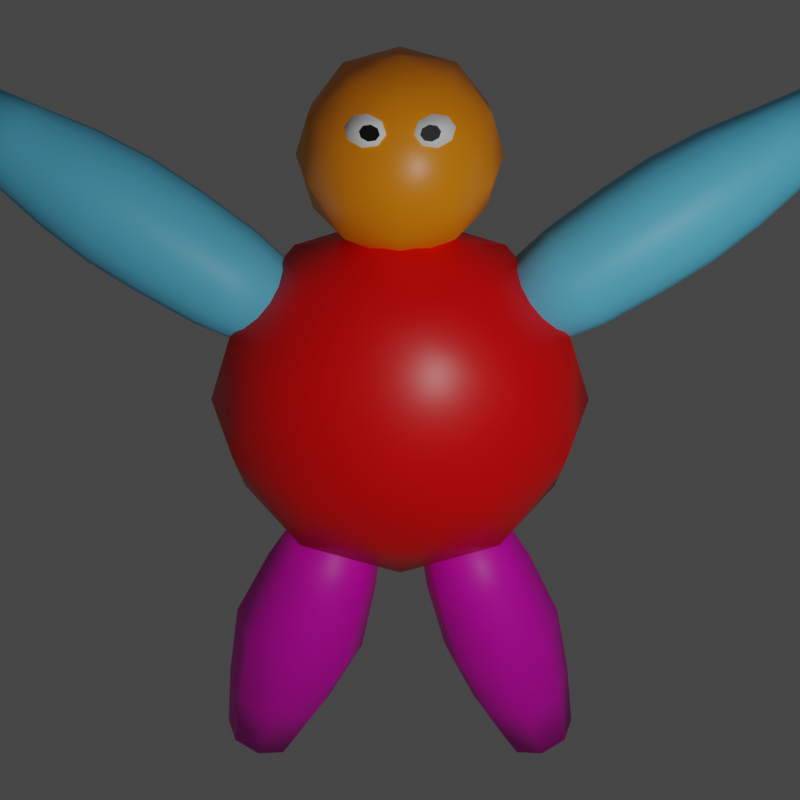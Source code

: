# Source: bigboi.blend  (saved by Blender 2.81.16; exported with 4.5.12 LTS)
import bpy
from mathutils import Matrix  # noqa: F401  (used for matrix-valued properties, if any)

bpy.ops.wm.read_factory_settings(use_empty=True)
scene = bpy.context.scene
scene.name = 'Scene'

# ---- collections
col_collection = bpy.data.collections.new('Collection'); scene.collection.children.link(col_collection)

# ---- materials (node trees are filled in below, after node groups)
mat_torso = bpy.data.materials.new('torso')
mat_torso.alpha_threshold = 0.0
mat_torso.use_transparent_shadow = False
mat_torso.line_color = (0.0, 0.0, 0.0, 1.0)
mat_arm = bpy.data.materials.new('arm')
mat_arm.use_transparent_shadow = False
mat_head = bpy.data.materials.new('head')
mat_head.alpha_threshold = 0.0
mat_head.use_transparent_shadow = False
mat_head.line_color = (0.0, 0.0, 0.0, 1.0)
mat_leg = bpy.data.materials.new('leg')
mat_leg.use_transparent_shadow = False
mat_eye = bpy.data.materials.new('eye')
mat_eye.use_transparent_shadow = False
mat_pupil = bpy.data.materials.new('pupil')
mat_pupil.use_transparent_shadow = False

# ---- material node trees
mat_torso.use_nodes = True; mat_torso.node_tree.nodes.clear()
_N = mat_torso.node_tree.nodes; _L = mat_torso.node_tree.links
n0 = _N.new('ShaderNodeOutputMaterial'); n0.name = 'Material Output'; n0.location = (300, 300)
n1 = _N.new('ShaderNodeBsdfPrincipled'); n1.name = 'Principled BSDF'; n1.location = (10, 300)
n1.distribution = 'GGX'
n1.subsurface_method = 'BURLEY'
n1.inputs[0].default_value = (1.0, 0.0, 0.0004285, 1.0)
n1.inputs[2].default_value = 0.4
n1.inputs[3].default_value = 1.45
n1.inputs[27].default_value = (0.0, 0.0, 0.0, 1.0)
n1.inputs[28].default_value = 1.0
_L.new(n1.outputs[0], n0.inputs[0])
n0.is_active_output = True
mat_arm.use_nodes = True; mat_arm.node_tree.nodes.clear()
_N = mat_arm.node_tree.nodes; _L = mat_arm.node_tree.links
n0 = _N.new('ShaderNodeOutputMaterial'); n0.name = 'Material Output'; n0.location = (300, 300)
n1 = _N.new('ShaderNodeBsdfPrincipled'); n1.name = 'Principled BSDF'; n1.location = (10, 300)
n1.distribution = 'GGX'
n1.subsurface_method = 'BURLEY'
n1.inputs[0].default_value = (0.1395, 0.6714, 1.0, 1.0)
n1.inputs[3].default_value = 1.45
n1.inputs[27].default_value = (0.0, 0.0, 0.0, 1.0)
n1.inputs[28].default_value = 1.0
_L.new(n1.outputs[0], n0.inputs[0])
n0.is_active_output = True
mat_head.use_nodes = True; mat_head.node_tree.nodes.clear()
_N = mat_head.node_tree.nodes; _L = mat_head.node_tree.links
n0 = _N.new('ShaderNodeOutputMaterial'); n0.name = 'Material Output'; n0.location = (300, 300)
n1 = _N.new('ShaderNodeBsdfPrincipled'); n1.name = 'Principled BSDF'; n1.location = (10, 300)
n1.distribution = 'GGX'
n1.subsurface_method = 'BURLEY'
n1.inputs[0].default_value = (1.0, 0.2826, 0.0, 1.0)
n1.inputs[2].default_value = 0.4
n1.inputs[3].default_value = 1.45
n1.inputs[27].default_value = (0.0, 0.0, 0.0, 1.0)
n1.inputs[28].default_value = 1.0
_L.new(n1.outputs[0], n0.inputs[0])
n0.is_active_output = True
mat_leg.use_nodes = True; mat_leg.node_tree.nodes.clear()
_N = mat_leg.node_tree.nodes; _L = mat_leg.node_tree.links
n0 = _N.new('ShaderNodeOutputMaterial'); n0.name = 'Material Output'; n0.location = (300, 300)
n1 = _N.new('ShaderNodeBsdfPrincipled'); n1.name = 'Principled BSDF'; n1.location = (10, 300)
n1.distribution = 'GGX'
n1.subsurface_method = 'BURLEY'
n1.inputs[0].default_value = (1.0, 0.0, 0.6659, 1.0)
n1.inputs[3].default_value = 1.45
n1.inputs[27].default_value = (0.0, 0.0, 0.0, 1.0)
n1.inputs[28].default_value = 1.0
_L.new(n1.outputs[0], n0.inputs[0])
n0.is_active_output = True
mat_eye.use_nodes = True; mat_eye.node_tree.nodes.clear()
_N = mat_eye.node_tree.nodes; _L = mat_eye.node_tree.links
n0 = _N.new('ShaderNodeOutputMaterial'); n0.name = 'Material Output'; n0.location = (300, 300)
n1 = _N.new('ShaderNodeBsdfPrincipled'); n1.name = 'Principled BSDF'; n1.location = (10, 300)
n1.distribution = 'GGX'
n1.subsurface_method = 'BURLEY'
n1.inputs[0].default_value = (1.0, 1.0, 1.0, 1.0)
n1.inputs[3].default_value = 1.45
n1.inputs[27].default_value = (0.0, 0.0, 0.0, 1.0)
n1.inputs[28].default_value = 1.0
_L.new(n1.outputs[0], n0.inputs[0])
n0.is_active_output = True
mat_pupil.use_nodes = True; mat_pupil.node_tree.nodes.clear()
_N = mat_pupil.node_tree.nodes; _L = mat_pupil.node_tree.links
n0 = _N.new('ShaderNodeOutputMaterial'); n0.name = 'Material Output'; n0.location = (300, 300)
n1 = _N.new('ShaderNodeBsdfPrincipled'); n1.name = 'Principled BSDF'; n1.location = (10, 300)
n1.distribution = 'GGX'
n1.subsurface_method = 'BURLEY'
n1.inputs[0].default_value = (0.0, 0.0, 0.0, 1.0)
n1.inputs[3].default_value = 1.45
n1.inputs[27].default_value = (0.0, 0.0, 0.0, 1.0)
n1.inputs[28].default_value = 1.0
_L.new(n1.outputs[0], n0.inputs[0])
n0.is_active_output = True

# ---- world
world_world = bpy.data.worlds.new('World'); scene.world = world_world
world_world.use_nodes = True; world_world.node_tree.nodes.clear()
_N = world_world.node_tree.nodes; _L = world_world.node_tree.links
n0 = _N.new('ShaderNodeOutputWorld'); n0.name = 'World Output'; n0.location = (300, 300)
n1 = _N.new('ShaderNodeBackground'); n1.name = 'Background'; n1.location = (10, 300)
n1.inputs[0].default_value = (0.05088, 0.05088, 0.05088, 1.0)
_L.new(n1.outputs[0], n0.inputs[0])
n0.is_active_output = True
world_world.color = (0.05088, 0.05088, 0.05088)
world_world.use_sun_shadow = False
world_world.sun_shadow_jitter_overblur = 0.0

# ---- cameras
cam_perspective = bpy.data.cameras.new('perspective')
cam_perspective.clip_end = 100.0
cam_perspective.ortho_scale = 7.314
cam_front = bpy.data.cameras.new('front')
cam_front.ortho_scale = 9.0
cam_right = bpy.data.cameras.new('right')
cam_left = bpy.data.cameras.new('left')

# ---- lights
light_front_light = bpy.data.lights.new('front_light', 'POINT')
light_front_light.transmission_factor = 0.0
light_front_light.use_shadow = False
light_front_light.energy = 1000.0
light_front_light.shadow_soft_size = 0.1
light_front_light.shadow_maximum_resolution = 0.006
light_front_light.use_absolute_resolution = True

# ---- meshes
me_bigboi = bpy.data.meshes.new('bigboi')
me_bigboi.from_pydata([(1.701, -0.4326, 0.8506), (1.051, 1.133, 0.5257), (1.701, 2.889e-07, -1.051), (1.701, 0.4326, 0.8506), (1.701, 0.7, -0.3249), (1.051, -3.109e-08, 1.701), (1.051, 0.7, -1.376), (1.701, -0.7, -0.3249), (1.051, -0.7, -1.376), (1.051, -1.133, 0.5257), (2.0, 2.181e-07, 0.0), (0.8943, 2.825e-07, -1.788), (0.8944, 1.191, -0.5528), (0.8944, 0.736, 1.447), (0.8944, -0.736, 1.447), (0.8944, -1.191, -0.5528), (4.12, 0.3245, 3.025), (1.235, 0.4536, 1.003), (4.049, 0.2998, 3.127), (1.136, 0.4191, 1.145), (3.989, 0.2295, 3.213), (1.051, 0.3207, 1.265), (3.948, 0.1242, 3.271), (0.995, 0.1736, 1.346), (3.934, -3.908e-07, 3.291), (0.9752, 4.491e-07, 1.374), (3.948, -0.1242, 3.271), (0.995, -0.1736, 1.346), (3.989, -0.2295, 3.213), (1.051, -0.3207, 1.265), (4.049, -0.2998, 3.127), (1.136, -0.4191, 1.145), (4.12, -0.3245, 3.025), (1.235, -0.4536, 1.003), (4.191, -0.2998, 2.924), (1.335, -0.4191, 0.8605), (4.252, -0.2295, 2.837), (1.419, -0.3207, 0.74), (4.292, -0.1242, 2.78), (1.476, -0.1736, 0.6594), (4.306, -3.013e-07, 2.759), (1.496, 5.742e-07, 0.6311), (4.292, 0.1242, 2.78), (1.476, 0.1736, 0.6594), (4.252, 0.2295, 2.837), (1.419, 0.3207, 0.74), (4.191, 0.2998, 2.924), (1.335, 0.4191, 0.8605), (3.67, 0.4291, 2.704), (3.202, 0.54, 2.38), (3.084, 0.4989, 2.549), (3.576, 0.3964, 2.838), (2.983, 0.3818, 2.693), (3.496, 0.3034, 2.952), (2.916, 0.2066, 2.789), (3.443, 0.1642, 3.029), (2.893, -6.677e-08, 2.822), (3.424, -2.494e-07, 3.055), (2.916, -0.2066, 2.789), (3.443, -0.1642, 3.029), (2.983, -0.3818, 2.693), (3.496, -0.3034, 2.952), (3.084, -0.4989, 2.549), (3.576, -0.3964, 2.838), (3.202, -0.54, 2.38), (3.67, -0.4291, 2.704), (3.321, -0.4989, 2.211), (3.764, -0.3964, 2.569), (3.421, -0.3818, 2.067), (3.844, -0.3034, 2.455), (3.488, -0.2066, 1.971), (3.898, -0.1642, 2.379), (3.512, 8.213e-08, 1.938), (3.916, -1.311e-07, 2.352), (3.488, 0.2066, 1.971), (3.898, 0.1642, 2.379), (3.421, 0.3818, 2.067), (3.844, 0.3034, 2.455), (3.321, 0.4989, 2.211), (3.764, 0.3964, 2.569), (2.305, 0.5964, 1.751), (1.77, 0.5628, 1.377), (1.646, 0.52, 1.554), (2.174, 0.551, 1.938), (1.542, 0.398, 1.703), (2.063, 0.4217, 2.097), (1.472, 0.2154, 1.803), (1.989, 0.2282, 2.203), (1.447, 2.973e-07, 1.838), (1.963, 1.561e-07, 2.24), (1.472, -0.2154, 1.803), (1.989, -0.2282, 2.203), (1.542, -0.398, 1.703), (2.063, -0.4217, 2.097), (1.646, -0.52, 1.554), (2.174, -0.551, 1.938), (1.77, -0.5628, 1.377), (2.305, -0.5964, 1.751), (1.894, -0.52, 1.201), (2.436, -0.551, 1.564), (1.998, -0.398, 1.051), (2.547, -0.4217, 1.406), (2.068, -0.2154, 0.9511), (2.621, -0.2282, 1.3), (2.093, 4.525e-07, 0.916), (2.647, 3.206e-07, 1.263), (2.068, 0.2154, 0.9511), (2.621, 0.2282, 1.3), (1.998, 0.398, 1.051), (2.547, 0.4217, 1.406), (1.894, 0.52, 1.201), (2.436, 0.551, 1.564), (2.622, 0.553, 2.253), (2.511, 0.4233, 2.412), (2.436, 0.2291, 2.519), (2.41, 3.927e-08, 2.556), (2.436, -0.2291, 2.519), (2.511, -0.4233, 2.412), (2.622, -0.553, 2.253), (2.753, -0.5986, 2.066), (2.885, -0.553, 1.878), (2.996, -0.4233, 1.719), (3.071, -0.2291, 1.613), (3.097, 2.043e-07, 1.575), (3.071, 0.2291, 1.613), (2.996, 0.4233, 1.719), (2.885, 0.553, 1.878), (2.753, 0.5986, 2.066), (0.4472, -0.8506, 2.329), (0.4472, -0.5257, 3.329), (0.4472, 0.5257, 3.329), (0.4472, 0.8506, 2.329), (0.4472, 1.803e-07, 1.711), (1.0, 1.344e-07, 2.606), (0.5257, -0.5, 1.918), (0.5257, -0.809, 2.869), (0.5257, -4.365e-08, 3.457), (0.5257, 0.809, 2.869), (0.5257, 0.5, 1.918), (0.8507, -0.5, 2.443), (0.8507, 1.849e-07, 2.08), (0.8507, -0.309, 3.031), (0.8507, 0.309, 3.031), (0.8507, 0.5, 2.443), (1.702, 0.4262, -4.506), (0.6463, 0.4657, -1.485), (1.987, 0.3013, -4.407), (0.9572, 0.3293, -1.377), (2.105, -9.8e-08, -4.365), (1.086, -7.734e-08, -1.332), (1.987, -0.3013, -4.407), (0.9572, -0.3293, -1.377), (1.702, -0.4262, -4.506), (0.6463, -0.4657, -1.485), (1.418, -0.3013, -4.605), (0.3355, -0.3293, -1.594), (1.3, -3.65e-08, -4.647), (0.2067, -1.013e-08, -1.639), (1.418, 0.3013, -4.605), (0.3355, 0.3293, -1.594), (1.442, 0.5967, -3.762), (1.164, 0.7113, -2.967), (0.8865, 0.6237, -2.172), (1.303, 0.441, -2.027), (1.639, 0.503, -2.801), (1.84, 0.4219, -3.623), (1.475, -9.762e-08, -1.966), (1.836, -1.132e-07, -2.732), (2.005, -1.087e-07, -3.565), (1.303, -0.441, -2.027), (1.639, -0.503, -2.801), (1.84, -0.4219, -3.623), (0.8865, -0.6237, -2.172), (1.164, -0.7113, -2.967), (1.442, -0.5967, -3.762), (0.4702, -0.441, -2.318), (0.6896, -0.503, -3.133), (1.044, -0.4219, -3.901), (0.3087, -7.444e-09, -2.374), (0.53, -1.016e-08, -3.207), (0.8789, -2.262e-08, -3.959), (0.4702, 0.441, -2.318), (0.6896, 0.503, -3.133), (1.044, 0.4219, -3.901), (0.3361, -0.8633, 2.863), (0.3174, -0.7847, 2.84), (0.4577, -0.8175, 2.92), (0.4389, -0.7389, 2.897), (0.4924, -0.7782, 3.026), (0.4736, -0.6996, 3.003), (0.4199, -0.7683, 3.119), (0.4011, -0.6897, 3.095), (0.2826, -0.7936, 3.144), (0.2639, -0.7151, 3.121), (0.1611, -0.8394, 3.087), (0.1423, -0.7608, 3.064), (0.1264, -0.8787, 2.981), (0.1076, -0.8002, 2.958), (0.1989, -0.8886, 2.888), (0.1801, -0.81, 2.865), (0.283, -0.8763, 2.92), (0.2737, -0.8371, 2.908), (0.3438, -0.8535, 2.948), (0.3344, -0.8142, 2.937), (0.3612, -0.8338, 3.001), (0.3518, -0.7945, 2.989), (0.3249, -0.8289, 3.047), (0.3155, -0.7896, 3.036), (0.2563, -0.8415, 3.06), (0.2469, -0.8023, 3.048), (0.1955, -0.8644, 3.031), (0.1861, -0.8251, 3.02), (0.1782, -0.8841, 2.979), (0.1688, -0.8448, 2.967), (0.2144, -0.889, 2.932), (0.205, -0.8497, 2.921), (-1.701, -0.4326, 0.8506), (-1.051, 1.133, 0.5257), (0.0, 1.4, 2.929e-07), (0.0, 1.133, 1.176), (-1.701, 2.889e-07, -1.051), (-1.701, 0.4326, 0.8506), (-1.701, 0.7, -0.3249), (-1.051, -3.109e-08, 1.701), (-1.051, 0.7, -1.376), (-1.701, -0.7, -0.3249), (0.0, 1.133, -1.176), (-1.051, -0.7, -1.376), (-1.051, -1.133, 0.5257), (0.0, -1.133, 1.176), (0.0, 0.4326, 1.902), (0.0, -1.133, -1.176), (0.0, -0.4326, 1.902), (0.0, 0.4326, -1.902), (0.0, -1.4, -2.446e-07), (0.0, -0.4326, -1.902), (-2.0, 2.181e-07, 0.0), (-0.8943, 2.826e-07, -1.788), (-0.8944, 1.191, -0.5528), (-0.8944, 0.736, 1.447), (-0.8944, -0.736, 1.447), (-0.8944, -1.191, -0.5528), (-4.12, 0.3245, 3.025), (-1.235, 0.4536, 1.003), (-4.049, 0.2998, 3.127), (-1.136, 0.4191, 1.145), (-3.989, 0.2295, 3.213), (-1.051, 0.3207, 1.265), (-3.948, 0.1242, 3.271), (-0.995, 0.1736, 1.346), (-3.934, -3.908e-07, 3.291), (-0.9752, 4.491e-07, 1.374), (-3.948, -0.1242, 3.271), (-0.995, -0.1736, 1.346), (-3.989, -0.2295, 3.213), (-1.051, -0.3207, 1.265), (-4.049, -0.2998, 3.127), (-1.136, -0.4191, 1.145), (-4.12, -0.3245, 3.025), (-1.235, -0.4536, 1.003), (-4.191, -0.2998, 2.924), (-1.335, -0.4191, 0.8605), (-4.252, -0.2295, 2.837), (-1.419, -0.3207, 0.74), (-4.292, -0.1242, 2.78), (-1.476, -0.1736, 0.6594), (-4.306, -3.013e-07, 2.759), (-1.496, 5.742e-07, 0.6311), (-4.292, 0.1242, 2.78), (-1.476, 0.1736, 0.6594), (-4.252, 0.2295, 2.837), (-1.419, 0.3207, 0.74), (-4.191, 0.2998, 2.924), (-1.335, 0.4191, 0.8605), (-3.67, 0.4291, 2.704), (-3.202, 0.54, 2.38), (-3.084, 0.4989, 2.549), (-3.576, 0.3964, 2.838), (-2.983, 0.3818, 2.693), (-3.496, 0.3034, 2.952), (-2.916, 0.2066, 2.789), (-3.443, 0.1642, 3.029), (-2.893, -6.677e-08, 2.822), (-3.424, -2.494e-07, 3.055), (-2.916, -0.2066, 2.789), (-3.443, -0.1642, 3.029), (-2.983, -0.3818, 2.693), (-3.496, -0.3034, 2.952), (-3.084, -0.4989, 2.549), (-3.576, -0.3964, 2.838), (-3.202, -0.54, 2.38), (-3.67, -0.4291, 2.704), (-3.321, -0.4989, 2.211), (-3.764, -0.3964, 2.569), (-3.421, -0.3818, 2.067), (-3.844, -0.3034, 2.455), (-3.488, -0.2066, 1.971), (-3.898, -0.1642, 2.379), (-3.512, 8.213e-08, 1.938), (-3.916, -1.311e-07, 2.352), (-3.488, 0.2066, 1.971), (-3.898, 0.1642, 2.379), (-3.421, 0.3818, 2.067), (-3.844, 0.3034, 2.455), (-3.321, 0.4989, 2.211), (-3.764, 0.3964, 2.569), (-2.305, 0.5964, 1.751), (-1.77, 0.5628, 1.377), (-1.646, 0.52, 1.554), (-2.174, 0.551, 1.938), (-1.542, 0.398, 1.703), (-2.063, 0.4217, 2.097), (-1.472, 0.2154, 1.803), (-1.989, 0.2282, 2.203), (-1.447, 2.973e-07, 1.838), (-1.963, 1.561e-07, 2.24), (-1.472, -0.2154, 1.803), (-1.989, -0.2282, 2.203), (-1.542, -0.398, 1.703), (-2.063, -0.4217, 2.097), (-1.646, -0.52, 1.554), (-2.174, -0.551, 1.938), (-1.77, -0.5628, 1.377), (-2.305, -0.5964, 1.751), (-1.894, -0.52, 1.201), (-2.436, -0.551, 1.564), (-1.998, -0.398, 1.051), (-2.547, -0.4217, 1.406), (-2.068, -0.2154, 0.9511), (-2.621, -0.2282, 1.3), (-2.093, 4.525e-07, 0.916), (-2.647, 3.206e-07, 1.263), (-2.068, 0.2154, 0.9511), (-2.621, 0.2282, 1.3), (-1.998, 0.398, 1.051), (-2.547, 0.4217, 1.406), (-1.894, 0.52, 1.201), (-2.436, 0.551, 1.564), (-2.622, 0.553, 2.253), (-2.511, 0.4233, 2.412), (-2.436, 0.2291, 2.519), (-2.41, 3.927e-08, 2.556), (-2.436, -0.2291, 2.519), (-2.511, -0.4233, 2.412), (-2.622, -0.553, 2.253), (-2.753, -0.5986, 2.066), (-2.885, -0.553, 1.878), (-2.996, -0.4233, 1.719), (-3.071, -0.2291, 1.613), (-3.097, 2.043e-07, 1.575), (-3.071, 0.2291, 1.613), (-2.996, 0.4233, 1.719), (-2.885, 0.553, 1.878), (-2.753, 0.5986, 2.066), (-0.4472, -0.8506, 2.329), (-0.4472, -0.5257, 3.329), (-0.4472, 0.5257, 3.329), (-0.4472, 0.8506, 2.329), (-0.4472, 1.803e-07, 1.711), (-1.0, 1.344e-07, 2.606), (0.0, -0.309, 1.655), (0.0, 0.309, 1.655), (0.0, -1.0, 2.606), (0.0, -0.809, 2.018), (0.0, -0.309, 3.557), (0.0, -0.809, 3.194), (0.0, 0.809, 3.194), (0.0, 0.309, 3.557), (0.0, 0.809, 2.018), (0.0, 1.0, 2.606), (-0.5257, -0.5, 1.918), (-0.5257, -0.809, 2.869), (-0.5257, -4.365e-08, 3.457), (-0.5257, 0.809, 2.869), (-0.5257, 0.5, 1.918), (-0.8507, -0.5, 2.443), (-0.8507, 1.849e-07, 2.08), (-0.8507, -0.309, 3.031), (-0.8507, 0.309, 3.031), (-0.8507, 0.5, 2.443), (-1.702, 0.4262, -4.506), (-0.6463, 0.4657, -1.485), (-1.987, 0.3013, -4.407), (-0.9572, 0.3293, -1.377), (-2.105, -9.8e-08, -4.365), (-1.086, -7.734e-08, -1.332), (-1.987, -0.3013, -4.407), (-0.9572, -0.3293, -1.377), (-1.702, -0.4262, -4.506), (-0.6463, -0.4657, -1.485), (-1.418, -0.3013, -4.605), (-0.3355, -0.3293, -1.594), (-1.3, -3.65e-08, -4.647), (-0.2067, -1.013e-08, -1.639), (-1.418, 0.3013, -4.605), (-0.3355, 0.3293, -1.594), (-1.451, 0.6165, -3.788), (-1.164, 0.7732, -2.967), (-0.8771, 0.6445, -2.146), (-1.307, 0.4557, -1.995), (-1.68, 0.5467, -2.787), (-1.863, 0.4359, -3.644), (-1.486, -9.988e-08, -1.933), (-1.894, -1.205e-07, -2.712), (-2.033, -1.113e-07, -3.585), (-1.307, -0.4557, -1.995), (-1.68, -0.5467, -2.787), (-1.863, -0.4359, -3.644), (-0.8771, -0.6445, -2.146), (-1.164, -0.7732, -2.967), (-1.451, -0.6165, -3.788), (-0.447, -0.4557, -2.296), (-0.6479, -0.5467, -3.147), (-1.04, -0.4359, -3.932), (-0.2769, -6.805e-09, -2.357), (-0.4488, -8.774e-09, -3.224), (-0.8689, -2.237e-08, -3.993), (-0.447, 0.4557, -2.296), (-0.6479, 0.5467, -3.147), (-1.04, 0.4359, -3.932), (-0.3361, -0.8633, 2.863), (-0.3174, -0.7847, 2.84), (-0.4577, -0.8175, 2.92), (-0.4389, -0.7389, 2.897), (-0.4924, -0.7782, 3.026), (-0.4736, -0.6996, 3.003), (-0.4199, -0.7683, 3.119), (-0.4011, -0.6897, 3.095), (-0.2826, -0.7936, 3.144), (-0.2639, -0.7151, 3.121), (-0.1611, -0.8394, 3.087), (-0.1423, -0.7608, 3.064), (-0.1264, -0.8787, 2.981), (-0.1076, -0.8002, 2.958), (-0.1989, -0.8886, 2.888), (-0.1801, -0.81, 2.865), (-0.283, -0.8763, 2.92), (-0.2737, -0.8371, 2.908), (-0.3438, -0.8535, 2.948), (-0.3344, -0.8142, 2.937), (-0.3612, -0.8338, 3.001), (-0.3518, -0.7945, 2.989), (-0.3249, -0.8289, 3.047), (-0.3155, -0.7896, 3.036), (-0.2563, -0.8415, 3.06), (-0.2469, -0.8023, 3.048), (-0.1955, -0.8644, 3.031), (-0.1861, -0.8251, 3.02), (-0.1782, -0.8841, 2.979), (-0.1688, -0.8448, 2.967), (-0.2144, -0.889, 2.932), (-0.205, -0.8497, 2.921)], [], [(219, 230, 13), (231, 8, 15), (230, 232, 5), (8, 11, 2), (233, 6, 11), (2, 6, 4), (3, 0, 10), (219, 13, 1), (4, 3, 10), (7, 8, 2), (4, 1, 3), (230, 5, 13), (1, 13, 3), (234, 15, 9), (3, 5, 0), (5, 14, 0), (6, 12, 4), (218, 219, 1), (233, 226, 6), (7, 2, 10), (0, 7, 10), (9, 15, 7), (232, 14, 5), (229, 234, 9), (231, 235, 8), (2, 4, 10), (226, 12, 6), (0, 9, 7), (229, 9, 14), (235, 11, 8), (14, 9, 0), (218, 1, 12), (15, 8, 7), (226, 218, 12), (232, 229, 14), (234, 231, 15), (235, 233, 11), (11, 6, 2), (13, 5, 3), (12, 1, 4), (81, 17, 19, 82), (82, 19, 21, 84), (84, 21, 23, 86), (86, 23, 25, 88), (88, 25, 27, 90), (90, 27, 29, 92), (92, 29, 31, 94), (94, 31, 33, 96), (96, 33, 35, 98), (98, 35, 37, 100), (100, 37, 39, 102), (102, 39, 41, 104), (104, 41, 43, 106), (106, 43, 45, 108), (19, 17, 47, 45, 43, 41, 39, 37, 35, 33, 31, 29, 27, 25, 23, 21), (108, 45, 47, 110), (110, 47, 17, 81), (16, 18, 20, 22, 24, 26, 28, 30, 32, 34, 36, 38, 40, 42, 44, 46), (46, 79, 48, 16), (79, 78, 49, 48), (44, 77, 79, 46), (77, 76, 78, 79), (42, 75, 77, 44), (75, 74, 76, 77), (40, 73, 75, 42), (73, 72, 74, 75), (38, 71, 73, 40), (71, 70, 72, 73), (36, 69, 71, 38), (69, 68, 70, 71), (34, 67, 69, 36), (67, 66, 68, 69), (32, 65, 67, 34), (65, 64, 66, 67), (30, 63, 65, 32), (63, 62, 64, 65), (28, 61, 63, 30), (61, 60, 62, 63), (26, 59, 61, 28), (59, 58, 60, 61), (24, 57, 59, 26), (57, 56, 58, 59), (22, 55, 57, 24), (55, 54, 56, 57), (20, 53, 55, 22), (53, 52, 54, 55), (18, 51, 53, 20), (51, 50, 52, 53), (16, 48, 51, 18), (48, 49, 50, 51), (126, 111, 80, 127), (111, 110, 81, 80), (125, 109, 111, 126), (109, 108, 110, 111), (124, 107, 109, 125), (107, 106, 108, 109), (123, 105, 107, 124), (105, 104, 106, 107), (122, 103, 105, 123), (103, 102, 104, 105), (121, 101, 103, 122), (101, 100, 102, 103), (120, 99, 101, 121), (99, 98, 100, 101), (119, 97, 99, 120), (97, 96, 98, 99), (118, 95, 97, 119), (95, 94, 96, 97), (117, 93, 95, 118), (93, 92, 94, 95), (116, 91, 93, 117), (91, 90, 92, 93), (115, 89, 91, 116), (89, 88, 90, 91), (114, 87, 89, 115), (87, 86, 88, 89), (113, 85, 87, 114), (85, 84, 86, 87), (112, 83, 85, 113), (83, 82, 84, 85), (127, 80, 83, 112), (80, 81, 82, 83), (49, 127, 112, 50), (50, 112, 113, 52), (52, 113, 114, 54), (54, 114, 115, 56), (56, 115, 116, 58), (58, 116, 117, 60), (60, 117, 118, 62), (62, 118, 119, 64), (64, 119, 120, 66), (66, 120, 121, 68), (68, 121, 122, 70), (70, 122, 123, 72), (72, 123, 124, 74), (74, 124, 125, 76), (76, 125, 126, 78), (78, 126, 127, 49), (128, 134, 139), (129, 135, 141), (130, 136, 142), (131, 137, 143), (132, 138, 140), (140, 143, 133), (140, 138, 143), (138, 131, 143), (143, 142, 133), (143, 137, 142), (137, 130, 142), (142, 141, 133), (142, 136, 141), (136, 129, 141), (141, 139, 133), (141, 135, 139), (135, 128, 139), (139, 140, 133), (139, 134, 140), (134, 132, 140), (361, 138, 132), (361, 368, 138), (368, 131, 138), (369, 137, 131), (369, 366, 137), (366, 130, 137), (367, 136, 130), (367, 364, 136), (364, 129, 136), (365, 135, 129), (365, 362, 135), (362, 128, 135), (363, 134, 128), (363, 360, 134), (360, 132, 134), (368, 369, 131), (366, 367, 130), (364, 365, 129), (362, 363, 128), (360, 361, 132), (162, 145, 147, 163), (163, 147, 149, 166), (166, 149, 151, 169), (169, 151, 153, 172), (172, 153, 155, 175), (175, 155, 157, 178), (147, 145, 159, 157, 155, 153, 151, 149), (178, 157, 159, 181), (181, 159, 145, 162), (144, 146, 148, 150, 152, 154, 156, 158), (158, 183, 160, 144), (183, 182, 161, 160), (182, 181, 162, 161), (156, 180, 183, 158), (180, 179, 182, 183), (179, 178, 181, 182), (154, 177, 180, 156), (177, 176, 179, 180), (176, 175, 178, 179), (152, 174, 177, 154), (174, 173, 176, 177), (173, 172, 175, 176), (150, 171, 174, 152), (171, 170, 173, 174), (170, 169, 172, 173), (148, 168, 171, 150), (168, 167, 170, 171), (167, 166, 169, 170), (146, 165, 168, 148), (165, 164, 167, 168), (164, 163, 166, 167), (144, 160, 165, 146), (160, 161, 164, 165), (161, 162, 163, 164), (184, 185, 187, 186), (186, 187, 189, 188), (188, 189, 191, 190), (190, 191, 193, 192), (192, 193, 195, 194), (194, 195, 197, 196), (187, 185, 199, 197, 195, 193, 191, 189), (196, 197, 199, 198), (198, 199, 185, 184), (184, 186, 188, 190, 192, 194, 196, 198), (200, 201, 203, 202), (202, 203, 205, 204), (204, 205, 207, 206), (206, 207, 209, 208), (208, 209, 211, 210), (210, 211, 213, 212), (203, 201, 215, 213, 211, 209, 207, 205), (212, 213, 215, 214), (214, 215, 201, 200), (200, 202, 204, 206, 208, 210, 212, 214), (219, 239, 230), (231, 241, 227), (230, 223, 232), (227, 220, 237), (233, 237, 224), (220, 222, 224), (221, 236, 216), (219, 217, 239), (222, 236, 221), (225, 220, 227), (222, 221, 217), (230, 239, 223), (217, 221, 239), (234, 228, 241), (221, 216, 223), (223, 216, 240), (224, 222, 238), (218, 217, 219), (233, 224, 226), (225, 236, 220), (216, 236, 225), (228, 225, 241), (232, 223, 240), (229, 228, 234), (231, 227, 235), (220, 236, 222), (226, 224, 238), (216, 225, 228), (229, 240, 228), (235, 227, 237), (240, 216, 228), (218, 238, 217), (241, 225, 227), (226, 238, 218), (232, 240, 229), (234, 241, 231), (235, 237, 233), (237, 220, 224), (239, 221, 223), (238, 222, 217), (307, 308, 245, 243), (308, 310, 247, 245), (310, 312, 249, 247), (312, 314, 251, 249), (314, 316, 253, 251), (316, 318, 255, 253), (318, 320, 257, 255), (320, 322, 259, 257), (322, 324, 261, 259), (324, 326, 263, 261), (326, 328, 265, 263), (328, 330, 267, 265), (330, 332, 269, 267), (332, 334, 271, 269), (245, 247, 249, 251, 253, 255, 257, 259, 261, 263, 265, 267, 269, 271, 273, 243), (334, 336, 273, 271), (336, 307, 243, 273), (242, 272, 270, 268, 266, 264, 262, 260, 258, 256, 254, 252, 250, 248, 246, 244), (272, 242, 274, 305), (305, 274, 275, 304), (270, 272, 305, 303), (303, 305, 304, 302), (268, 270, 303, 301), (301, 303, 302, 300), (266, 268, 301, 299), (299, 301, 300, 298), (264, 266, 299, 297), (297, 299, 298, 296), (262, 264, 297, 295), (295, 297, 296, 294), (260, 262, 295, 293), (293, 295, 294, 292), (258, 260, 293, 291), (291, 293, 292, 290), (256, 258, 291, 289), (289, 291, 290, 288), (254, 256, 289, 287), (287, 289, 288, 286), (252, 254, 287, 285), (285, 287, 286, 284), (250, 252, 285, 283), (283, 285, 284, 282), (248, 250, 283, 281), (281, 283, 282, 280), (246, 248, 281, 279), (279, 281, 280, 278), (244, 246, 279, 277), (277, 279, 278, 276), (242, 244, 277, 274), (274, 277, 276, 275), (352, 353, 306, 337), (337, 306, 307, 336), (351, 352, 337, 335), (335, 337, 336, 334), (350, 351, 335, 333), (333, 335, 334, 332), (349, 350, 333, 331), (331, 333, 332, 330), (348, 349, 331, 329), (329, 331, 330, 328), (347, 348, 329, 327), (327, 329, 328, 326), (346, 347, 327, 325), (325, 327, 326, 324), (345, 346, 325, 323), (323, 325, 324, 322), (344, 345, 323, 321), (321, 323, 322, 320), (343, 344, 321, 319), (319, 321, 320, 318), (342, 343, 319, 317), (317, 319, 318, 316), (341, 342, 317, 315), (315, 317, 316, 314), (340, 341, 315, 313), (313, 315, 314, 312), (339, 340, 313, 311), (311, 313, 312, 310), (338, 339, 311, 309), (309, 311, 310, 308), (353, 338, 309, 306), (306, 309, 308, 307), (275, 276, 338, 353), (276, 278, 339, 338), (278, 280, 340, 339), (280, 282, 341, 340), (282, 284, 342, 341), (284, 286, 343, 342), (286, 288, 344, 343), (288, 290, 345, 344), (290, 292, 346, 345), (292, 294, 347, 346), (294, 296, 348, 347), (296, 298, 349, 348), (298, 300, 350, 349), (300, 302, 351, 350), (302, 304, 352, 351), (304, 275, 353, 352), (354, 375, 370), (355, 377, 371), (356, 378, 372), (357, 379, 373), (358, 376, 374), (376, 359, 379), (376, 379, 374), (374, 379, 357), (379, 359, 378), (379, 378, 373), (373, 378, 356), (378, 359, 377), (378, 377, 372), (372, 377, 355), (377, 359, 375), (377, 375, 371), (371, 375, 354), (375, 359, 376), (375, 376, 370), (370, 376, 358), (361, 358, 374), (361, 374, 368), (368, 374, 357), (369, 357, 373), (369, 373, 366), (366, 373, 356), (367, 356, 372), (367, 372, 364), (364, 372, 355), (365, 355, 371), (365, 371, 362), (362, 371, 354), (363, 354, 370), (363, 370, 360), (360, 370, 358), (368, 357, 369), (366, 356, 367), (364, 355, 365), (362, 354, 363), (360, 358, 361), (398, 399, 383, 381), (399, 402, 385, 383), (402, 405, 387, 385), (405, 408, 389, 387), (408, 411, 391, 389), (411, 414, 393, 391), (383, 385, 387, 389, 391, 393, 395, 381), (414, 417, 395, 393), (417, 398, 381, 395), (380, 394, 392, 390, 388, 386, 384, 382), (394, 380, 396, 419), (419, 396, 397, 418), (418, 397, 398, 417), (392, 394, 419, 416), (416, 419, 418, 415), (415, 418, 417, 414), (390, 392, 416, 413), (413, 416, 415, 412), (412, 415, 414, 411), (388, 390, 413, 410), (410, 413, 412, 409), (409, 412, 411, 408), (386, 388, 410, 407), (407, 410, 409, 406), (406, 409, 408, 405), (384, 386, 407, 404), (404, 407, 406, 403), (403, 406, 405, 402), (382, 384, 404, 401), (401, 404, 403, 400), (400, 403, 402, 399), (380, 382, 401, 396), (396, 401, 400, 397), (397, 400, 399, 398), (420, 422, 423, 421), (422, 424, 425, 423), (424, 426, 427, 425), (426, 428, 429, 427), (428, 430, 431, 429), (430, 432, 433, 431), (423, 425, 427, 429, 431, 433, 435, 421), (432, 434, 435, 433), (434, 420, 421, 435), (420, 434, 432, 430, 428, 426, 424, 422), (436, 438, 439, 437), (438, 440, 441, 439), (440, 442, 443, 441), (442, 444, 445, 443), (444, 446, 447, 445), (446, 448, 449, 447), (439, 441, 443, 445, 447, 449, 451, 437), (448, 450, 451, 449), (450, 436, 437, 451), (436, 450, 448, 446, 444, 442, 440, 438)])
me_bigboi.polygons.foreach_set('use_smooth', [1, 1, 1, 1, 1, 1, 1, 1, 1, 1, 1, 1, 1, 1, 1, 1, 1, 1, 1, 1, 1, 1, 1, 1, 1, 1, 1, 1, 1, 1, 1, 1, 1, 1, 1, 1, 1, 1, 1, 1, 1, 1, 1, 1, 1, 1, 1, 1, 1, 1, 1, 1, 1, 1, 1, 1, 1, 1, 1, 1, 1, 1, 1, 1, 1, 1, 1, 1, 1, 1, 1, 1, 1, 1, 1, 1, 1, 1, 1, 1, 1, 1, 1, 1, 1, 1, 1, 1, 1, 1, 1, 1, 1, 1, 1, 1, 1, 1, 1, 1, 1, 1, 1, 1, 1, 1, 1, 1, 1, 1, 1, 1, 1, 1, 1, 1, 1, 1, 1, 1, 1, 1, 1, 1, 1, 1, 1, 1, 1, 1, 1, 1, 1, 1, 1, 1, 1, 1, 1, 1, 1, 1, 1, 1, 1, 1, 1, 1, 1, 1, 1, 1, 1, 1, 1, 1, 1, 1, 1, 1, 1, 1, 1, 1, 1, 1, 1, 1, 1, 1, 1, 1, 1, 1, 1, 1, 1, 1, 1, 1, 1, 1, 1, 1, 1, 1, 1, 1, 1, 1, 1, 1, 1, 1, 1, 1, 1, 1, 1, 1, 1, 1, 1, 1, 1, 1, 1, 1, 1, 1, 1, 1, 1, 1, 1, 1, 1, 1, 1, 1, 1, 1, 0, 0, 0, 0, 0, 0, 0, 0, 0, 0, 1, 1, 1, 1, 1, 1, 1, 1, 1, 1, 1, 1, 1, 1, 1, 1, 1, 1, 1, 1, 1, 1, 1, 1, 1, 1, 1, 1, 1, 1, 1, 1, 1, 1, 1, 1, 1, 1, 1, 1, 1, 1, 1, 1, 1, 1, 1, 1, 1, 1, 1, 1, 1, 1, 1, 1, 1, 1, 1, 1, 1, 1, 1, 1, 1, 1, 1, 1, 1, 1, 1, 1, 1, 1, 1, 1, 1, 1, 1, 1, 1, 1, 1, 1, 1, 1, 1, 1, 1, 1, 1, 1, 1, 1, 1, 1, 1, 1, 1, 1, 1, 1, 1, 1, 1, 1, 1, 1, 1, 1, 1, 1, 1, 1, 1, 1, 1, 1, 1, 1, 1, 1, 1, 1, 1, 1, 1, 1, 1, 1, 1, 1, 1, 1, 1, 1, 1, 1, 1, 1, 1, 1, 1, 1, 1, 1, 1, 1, 1, 1, 1, 1, 1, 1, 1, 1, 1, 1, 1, 1, 1, 1, 1, 1, 1, 1, 1, 1, 1, 1, 1, 1, 1, 1, 1, 1, 1, 1, 1, 1, 1, 1, 1, 1, 1, 1, 1, 1, 1, 1, 1, 1, 1, 1, 1, 1, 1, 1, 1, 1, 1, 1, 1, 1, 1, 1, 1, 1, 1, 1, 1, 1, 1, 1, 1, 1, 1, 1, 1, 1, 1, 1, 0, 0, 0, 0, 0, 0, 0, 0, 0, 0])
me_bigboi.polygons.foreach_set('material_index', [0, 0, 0, 0, 0, 0, 0, 0, 0, 0, 0, 0, 0, 0, 0, 0, 0, 0, 0, 0, 0, 0, 0, 0, 0, 0, 0, 0, 0, 0, 0, 0, 0, 0, 0, 0, 0, 0, 0, 0, 1, 1, 1, 1, 1, 1, 1, 1, 1, 1, 1, 1, 1, 1, 1, 1, 1, 1, 1, 1, 1, 1, 1, 1, 1, 1, 1, 1, 1, 1, 1, 1, 1, 1, 1, 1, 1, 1, 1, 1, 1, 1, 1, 1, 1, 1, 1, 1, 1, 1, 1, 1, 1, 1, 1, 1, 1, 1, 1, 1, 1, 1, 1, 1, 1, 1, 1, 1, 1, 1, 1, 1, 1, 1, 1, 1, 1, 1, 1, 1, 1, 1, 1, 1, 1, 1, 1, 1, 1, 1, 1, 1, 1, 1, 1, 1, 1, 1, 2, 2, 2, 2, 2, 2, 2, 2, 2, 2, 2, 2, 2, 2, 2, 2, 2, 2, 2, 2, 2, 2, 2, 2, 2, 2, 2, 2, 2, 2, 2, 2, 2, 2, 2, 2, 2, 2, 2, 2, 3, 3, 3, 3, 3, 3, 3, 3, 3, 3, 3, 3, 3, 3, 3, 3, 3, 3, 3, 3, 3, 3, 3, 3, 3, 3, 3, 3, 3, 3, 3, 3, 3, 3, 4, 4, 4, 4, 4, 4, 4, 4, 4, 4, 5, 5, 5, 5, 5, 5, 5, 5, 5, 5, 0, 0, 0, 0, 0, 0, 0, 0, 0, 0, 0, 0, 0, 0, 0, 0, 0, 0, 0, 0, 0, 0, 0, 0, 0, 0, 0, 0, 0, 0, 0, 0, 0, 0, 0, 0, 0, 0, 0, 0, 1, 1, 1, 1, 1, 1, 1, 1, 1, 1, 1, 1, 1, 1, 1, 1, 1, 1, 1, 1, 1, 1, 1, 1, 1, 1, 1, 1, 1, 1, 1, 1, 1, 1, 1, 1, 1, 1, 1, 1, 1, 1, 1, 1, 1, 1, 1, 1, 1, 1, 1, 1, 1, 1, 1, 1, 1, 1, 1, 1, 1, 1, 1, 1, 1, 1, 1, 1, 1, 1, 1, 1, 1, 1, 1, 1, 1, 1, 1, 1, 1, 1, 1, 1, 1, 1, 1, 1, 1, 1, 1, 1, 1, 1, 1, 1, 1, 1, 2, 2, 2, 2, 2, 2, 2, 2, 2, 2, 2, 2, 2, 2, 2, 2, 2, 2, 2, 2, 2, 2, 2, 2, 2, 2, 2, 2, 2, 2, 2, 2, 2, 2, 2, 2, 2, 2, 2, 2, 3, 3, 3, 3, 3, 3, 3, 3, 3, 3, 3, 3, 3, 3, 3, 3, 3, 3, 3, 3, 3, 3, 3, 3, 3, 3, 3, 3, 3, 3, 3, 3, 3, 3, 4, 4, 4, 4, 4, 4, 4, 4, 4, 4, 5, 5, 5, 5, 5, 5, 5, 5, 5, 5])
_uv = me_bigboi.uv_layers.new(name='UVMap')
_uv.uv.foreach_set('vector', [0.3182, 0.2362, 0.2273, 0.2362, 0.2727, 0.3149, 0.7727, 0.2362, 0.7273, 0.3149, 0.8182, 0.3149, 0.2273, 0.2362, 0.1364, 0.2362, 0.1818, 0.3149, 0.7273, 0.3149, 0.6364, 0.3149, 0.6818, 0.3937, 0.5909, 0.2362, 0.5455, 0.3149, 0.6364, 0.3149, 0.5909, 0.3937, 0.5455, 0.3149, 0.5, 0.3937, 0.2273, 0.3937, 0.1364, 0.3937, 0.1818, 0.4724, 0.3182, 0.2362, 0.2727, 0.3149, 0.3636, 0.3149, 0.4091, 0.3937, 0.3182, 0.3937, 0.3636, 0.4724, 0.7727, 0.3937, 0.7273, 0.3149, 0.6818, 0.3937, 0.4091, 0.3937, 0.3636, 0.3149, 0.3182, 0.3937, 0.2273, 0.2362, 0.1818, 0.3149, 0.2727, 0.3149, 0.3636, 0.3149, 0.2727, 0.3149, 0.3182, 0.3937, 0.8636, 0.2362, 0.8182, 0.3149, 0.9091, 0.3149, 0.2273, 0.3937, 0.1818, 0.3149, 0.1364, 0.3937, 0.1818, 0.3149, 0.09091, 0.3149, 0.1364, 0.3937, 0.5455, 0.3149, 0.4545, 0.3149, 0.5, 0.3937, 0.4091, 0.2362, 0.3182, 0.2362, 0.3636, 0.3149, 0.5909, 0.2362, 0.5, 0.2362, 0.5455, 0.3149, 0.7727, 0.3937, 0.6818, 0.3937, 0.7273, 0.4724, 0.9545, 0.3937, 0.8636, 0.3937, 0.9091, 0.4724, 0.9091, 0.3149, 0.8182, 0.3149, 0.8636, 0.3937, 0.1364, 0.2362, 0.09091, 0.3149, 0.1818, 0.3149, 0.9545, 0.2362, 0.8636, 0.2362, 0.9091, 0.3149, 0.7727, 0.2362, 0.6818, 0.2362, 0.7273, 0.3149, 0.5909, 0.3937, 0.5, 0.3937, 0.5455, 0.4724, 0.5, 0.2362, 0.4545, 0.3149, 0.5455, 0.3149, 0.9545, 0.3937, 0.9091, 0.3149, 0.8636, 0.3937, 0.9545, 0.2362, 0.9091, 0.3149, 1.0, 0.3149, 0.6818, 0.2362, 0.6364, 0.3149, 0.7273, 0.3149, 1.0, 0.3149, 0.9091, 0.3149, 0.9545, 0.3937, 0.4091, 0.2362, 0.3636, 0.3149, 0.4545, 0.3149, 0.8182, 0.3149, 0.7273, 0.3149, 0.7727, 0.3937, 0.5, 0.2362, 0.4091, 0.2362, 0.4545, 0.3149, 0.1364, 0.2362, 0.04545, 0.2362, 0.09091, 0.3149, 0.8636, 0.2362, 0.7727, 0.2362, 0.8182, 0.3149, 0.6818, 0.2362, 0.5909, 0.2362, 0.6364, 0.3149, 0.6364, 0.3149, 0.5455, 0.3149, 0.5909, 0.3937, 0.2727, 0.3149, 0.1818, 0.3149, 0.2273, 0.3937, 0.4545, 0.3149, 0.3636, 0.3149, 0.4091, 0.3937, 1.0, 0.9444, 1.0, 1.0, 0.9375, 1.0, 0.9375, 0.9444, 0.9375, 0.9444, 0.9375, 1.0, 0.875, 1.0, 0.875, 0.9444, 0.875, 0.9444, 0.875, 1.0, 0.8125, 1.0, 0.8125, 0.9444, 0.8125, 0.9444, 0.8125, 1.0, 0.75, 1.0, 0.75, 0.9444, 0.75, 0.9444, 0.75, 1.0, 0.6875, 1.0, 0.6875, 0.9444, 0.6875, 0.9444, 0.6875, 1.0, 0.625, 1.0, 0.625, 0.9444, 0.625, 0.9444, 0.625, 1.0, 0.5625, 1.0, 0.5625, 0.9444, 0.5625, 0.9444, 0.5625, 1.0, 0.5, 1.0, 0.5, 0.9444, 0.5, 0.9444, 0.5, 1.0, 0.4375, 1.0, 0.4375, 0.9444, 0.4375, 0.9444, 0.4375, 1.0, 0.375, 1.0, 0.375, 0.9444, 0.375, 0.9444, 0.375, 1.0, 0.3125, 1.0, 0.3125, 0.9444, 0.3125, 0.9444, 0.3125, 1.0, 0.25, 1.0, 0.25, 0.9444, 0.25, 0.9444, 0.25, 1.0, 0.1875, 1.0, 0.1875, 0.9444, 0.1875, 0.9444, 0.1875, 1.0, 0.125, 1.0, 0.125, 0.9444, 0.3418, 0.4717, 0.25, 0.49, 0.1582, 0.4717, 0.08029, 0.4197, 0.02827, 0.3418, 0.01, 0.25, 0.02827, 0.1582, 0.08029, 0.08029, 0.1582, 0.02827, 0.25, 0.01, 0.3418, 0.02827, 0.4197, 0.08029, 0.4717, 0.1582, 0.49, 0.25, 0.4717, 0.3418, 0.4197, 0.4197, 0.125, 0.9444, 0.125, 1.0, 0.0625, 1.0, 0.0625, 0.9444, 0.0625, 0.9444, 0.0625, 1.0, 0.0, 1.0, 0.0, 0.9444, 0.75, 0.49, 0.8418, 0.4717, 0.9197, 0.4197, 0.9717, 0.3418, 0.99, 0.25, 0.9717, 0.1582, 0.9197, 0.08029, 0.8418, 0.02827, 0.75, 0.01, 0.6582, 0.02827, 0.5803, 0.08029, 0.5283, 0.1582, 0.51, 0.25, 0.5283, 0.3418, 0.5803, 0.4197, 0.6582, 0.4717, 0.0625, 0.5, 0.0625, 0.6667, 0.0, 0.6667, 0.0, 0.5, 0.0625, 0.6667, 0.0625, 0.8333, 0.0, 0.8333, 0.0, 0.6667, 0.125, 0.5, 0.125, 0.6667, 0.0625, 0.6667, 0.0625, 0.5, 0.125, 0.6667, 0.125, 0.8333, 0.0625, 0.8333, 0.0625, 0.6667, 0.1875, 0.5, 0.1875, 0.6667, 0.125, 0.6667, 0.125, 0.5, 0.1875, 0.6667, 0.1875, 0.8333, 0.125, 0.8333, 0.125, 0.6667, 0.25, 0.5, 0.25, 0.6667, 0.1875, 0.6667, 0.1875, 0.5, 0.25, 0.6667, 0.25, 0.8333, 0.1875, 0.8333, 0.1875, 0.6667, 0.3125, 0.5, 0.3125, 0.6667, 0.25, 0.6667, 0.25, 0.5, 0.3125, 0.6667, 0.3125, 0.8333, 0.25, 0.8333, 0.25, 0.6667, 0.375, 0.5, 0.375, 0.6667, 0.3125, 0.6667, 0.3125, 0.5, 0.375, 0.6667, 0.375, 0.8333, 0.3125, 0.8333, 0.3125, 0.6667, 0.4375, 0.5, 0.4375, 0.6667, 0.375, 0.6667, 0.375, 0.5, 0.4375, 0.6667, 0.4375, 0.8333, 0.375, 0.8333, 0.375, 0.6667, 0.5, 0.5, 0.5, 0.6667, 0.4375, 0.6667, 0.4375, 0.5, 0.5, 0.6667, 0.5, 0.8333, 0.4375, 0.8333, 0.4375, 0.6667, 0.5625, 0.5, 0.5625, 0.6667, 0.5, 0.6667, 0.5, 0.5, 0.5625, 0.6667, 0.5625, 0.8333, 0.5, 0.8333, 0.5, 0.6667, 0.625, 0.5, 0.625, 0.6667, 0.5625, 0.6667, 0.5625, 0.5, 0.625, 0.6667, 0.625, 0.8333, 0.5625, 0.8333, 0.5625, 0.6667, 0.6875, 0.5, 0.6875, 0.6667, 0.625, 0.6667, 0.625, 0.5, 0.6875, 0.6667, 0.6875, 0.8333, 0.625, 0.8333, 0.625, 0.6667, 0.75, 0.5, 0.75, 0.6667, 0.6875, 0.6667, 0.6875, 0.5, 0.75, 0.6667, 0.75, 0.8333, 0.6875, 0.8333, 0.6875, 0.6667, 0.8125, 0.5, 0.8125, 0.6667, 0.75, 0.6667, 0.75, 0.5, 0.8125, 0.6667, 0.8125, 0.8333, 0.75, 0.8333, 0.75, 0.6667, 0.875, 0.5, 0.875, 0.6667, 0.8125, 0.6667, 0.8125, 0.5, 0.875, 0.6667, 0.875, 0.8333, 0.8125, 0.8333, 0.8125, 0.6667, 0.9375, 0.5, 0.9375, 0.6667, 0.875, 0.6667, 0.875, 0.5, 0.9375, 0.6667, 0.9375, 0.8333, 0.875, 0.8333, 0.875, 0.6667, 1.0, 0.5, 1.0, 0.6667, 0.9375, 0.6667, 0.9375, 0.5, 1.0, 0.6667, 1.0, 0.8333, 0.9375, 0.8333, 0.9375, 0.6667, 0.0625, 0.8611, 0.0625, 0.8889, 0.0, 0.8889, 0.0, 0.8611, 0.0625, 0.8889, 0.0625, 0.9444, 0.0, 0.9444, 0.0, 0.8889, 0.125, 0.8611, 0.125, 0.8889, 0.0625, 0.8889, 0.0625, 0.8611, 0.125, 0.8889, 0.125, 0.9444, 0.0625, 0.9444, 0.0625, 0.8889, 0.1875, 0.8611, 0.1875, 0.8889, 0.125, 0.8889, 0.125, 0.8611, 0.1875, 0.8889, 0.1875, 0.9444, 0.125, 0.9444, 0.125, 0.8889, 0.25, 0.8611, 0.25, 0.8889, 0.1875, 0.8889, 0.1875, 0.8611, 0.25, 0.8889, 0.25, 0.9444, 0.1875, 0.9444, 0.1875, 0.8889, 0.3125, 0.8611, 0.3125, 0.8889, 0.25, 0.8889, 0.25, 0.8611, 0.3125, 0.8889, 0.3125, 0.9444, 0.25, 0.9444, 0.25, 0.8889, 0.375, 0.8611, 0.375, 0.8889, 0.3125, 0.8889, 0.3125, 0.8611, 0.375, 0.8889, 0.375, 0.9444, 0.3125, 0.9444, 0.3125, 0.8889, 0.4375, 0.8611, 0.4375, 0.8889, 0.375, 0.8889, 0.375, 0.8611, 0.4375, 0.8889, 0.4375, 0.9444, 0.375, 0.9444, 0.375, 0.8889, 0.5, 0.8611, 0.5, 0.8889, 0.4375, 0.8889, 0.4375, 0.8611, 0.5, 0.8889, 0.5, 0.9444, 0.4375, 0.9444, 0.4375, 0.8889, 0.5625, 0.8611, 0.5625, 0.8889, 0.5, 0.8889, 0.5, 0.8611, 0.5625, 0.8889, 0.5625, 0.9444, 0.5, 0.9444, 0.5, 0.8889, 0.625, 0.8611, 0.625, 0.8889, 0.5625, 0.8889, 0.5625, 0.8611, 0.625, 0.8889, 0.625, 0.9444, 0.5625, 0.9444, 0.5625, 0.8889, 0.6875, 0.8611, 0.6875, 0.8889, 0.625, 0.8889, 0.625, 0.8611, 0.6875, 0.8889, 0.6875, 0.9444, 0.625, 0.9444, 0.625, 0.8889, 0.75, 0.8611, 0.75, 0.8889, 0.6875, 0.8889, 0.6875, 0.8611, 0.75, 0.8889, 0.75, 0.9444, 0.6875, 0.9444, 0.6875, 0.8889, 0.8125, 0.8611, 0.8125, 0.8889, 0.75, 0.8889, 0.75, 0.8611, 0.8125, 0.8889, 0.8125, 0.9444, 0.75, 0.9444, 0.75, 0.8889, 0.875, 0.8611, 0.875, 0.8889, 0.8125, 0.8889, 0.8125, 0.8611, 0.875, 0.8889, 0.875, 0.9444, 0.8125, 0.9444, 0.8125, 0.8889, 0.9375, 0.8611, 0.9375, 0.8889, 0.875, 0.8889, 0.875, 0.8611, 0.9375, 0.8889, 0.9375, 0.9444, 0.875, 0.9444, 0.875, 0.8889, 1.0, 0.8611, 1.0, 0.8889, 0.9375, 0.8889, 0.9375, 0.8611, 1.0, 0.8889, 1.0, 0.9444, 0.9375, 0.9444, 0.9375, 0.8889, 1.0, 0.8333, 1.0, 0.8611, 0.9375, 0.8611, 0.9375, 0.8333, 0.9375, 0.8333, 0.9375, 0.8611, 0.875, 0.8611, 0.875, 0.8333, 0.875, 0.8333, 0.875, 0.8611, 0.8125, 0.8611, 0.8125, 0.8333, 0.8125, 0.8333, 0.8125, 0.8611, 0.75, 0.8611, 0.75, 0.8333, 0.75, 0.8333, 0.75, 0.8611, 0.6875, 0.8611, 0.6875, 0.8333, 0.6875, 0.8333, 0.6875, 0.8611, 0.625, 0.8611, 0.625, 0.8333, 0.625, 0.8333, 0.625, 0.8611, 0.5625, 0.8611, 0.5625, 0.8333, 0.5625, 0.8333, 0.5625, 0.8611, 0.5, 0.8611, 0.5, 0.8333, 0.5, 0.8333, 0.5, 0.8611, 0.4375, 0.8611, 0.4375, 0.8333, 0.4375, 0.8333, 0.4375, 0.8611, 0.375, 0.8611, 0.375, 0.8333, 0.375, 0.8333, 0.375, 0.8611, 0.3125, 0.8611, 0.3125, 0.8333, 0.3125, 0.8333, 0.3125, 0.8611, 0.25, 0.8611, 0.25, 0.8333, 0.25, 0.8333, 0.25, 0.8611, 0.1875, 0.8611, 0.1875, 0.8333, 0.1875, 0.8333, 0.1875, 0.8611, 0.125, 0.8611, 0.125, 0.8333, 0.125, 0.8333, 0.125, 0.8611, 0.0625, 0.8611, 0.0625, 0.8333, 0.0625, 0.8333, 0.0625, 0.8611, 0.0, 0.8611, 0.0, 0.8333, 0.8182, 0.3149, 0.7273, 0.3149, 0.7727, 0.3937, 1.0, 0.3149, 0.9091, 0.3149, 0.9545, 0.3937, 0.2727, 0.3149, 0.1818, 0.3149, 0.2273, 0.3937, 0.4545, 0.3149, 0.3636, 0.3149, 0.4091, 0.3937, 0.6364, 0.3149, 0.5455, 0.3149, 0.5909, 0.3937, 0.5909, 0.3937, 0.5, 0.3937, 0.5455, 0.4724, 0.5909, 0.3937, 0.5455, 0.3149, 0.5, 0.3937, 0.5455, 0.3149, 0.4545, 0.3149, 0.5, 0.3937, 0.4091, 0.3937, 0.3182, 0.3937, 0.3636, 0.4724, 0.4091, 0.3937, 0.3636, 0.3149, 0.3182, 0.3937, 0.3636, 0.3149, 0.2727, 0.3149, 0.3182, 0.3937, 0.2273, 0.3937, 0.1364, 0.3937, 0.1818, 0.4724, 0.2273, 0.3937, 0.1818, 0.3149, 0.1364, 0.3937, 0.1818, 0.3149, 0.09091, 0.3149, 0.1364, 0.3937, 0.9545, 0.3937, 0.8636, 0.3937, 0.9091, 0.4724, 0.9545, 0.3937, 0.9091, 0.3149, 0.8636, 0.3937, 0.9091, 0.3149, 0.8182, 0.3149, 0.8636, 0.3937, 0.7727, 0.3937, 0.6818, 0.3937, 0.7273, 0.4724, 0.7727, 0.3937, 0.7273, 0.3149, 0.6818, 0.3937, 0.7273, 0.3149, 0.6364, 0.3149, 0.6818, 0.3937, 0.5909, 0.2362, 0.5455, 0.3149, 0.6364, 0.3149, 0.5909, 0.2362, 0.5, 0.2362, 0.5455, 0.3149, 0.5, 0.2362, 0.4545, 0.3149, 0.5455, 0.3149, 0.4091, 0.2362, 0.3636, 0.3149, 0.4545, 0.3149, 0.4091, 0.2362, 0.3182, 0.2362, 0.3636, 0.3149, 0.3182, 0.2362, 0.2727, 0.3149, 0.3636, 0.3149, 0.2273, 0.2362, 0.1818, 0.3149, 0.2727, 0.3149, 0.2273, 0.2362, 0.1364, 0.2362, 0.1818, 0.3149, 0.1364, 0.2362, 0.09091, 0.3149, 0.1818, 0.3149, 0.9545, 0.2362, 0.9091, 0.3149, 1.0, 0.3149, 0.9545, 0.2362, 0.8636, 0.2362, 0.9091, 0.3149, 0.8636, 0.2362, 0.8182, 0.3149, 0.9091, 0.3149, 0.7727, 0.2362, 0.7273, 0.3149, 0.8182, 0.3149, 0.7727, 0.2362, 0.6818, 0.2362, 0.7273, 0.3149, 0.6818, 0.2362, 0.6364, 0.3149, 0.7273, 0.3149, 0.5, 0.2362, 0.4091, 0.2362, 0.4545, 0.3149, 0.3182, 0.2362, 0.2273, 0.2362, 0.2727, 0.3149, 0.1364, 0.2362, 0.04545, 0.2362, 0.09091, 0.3149, 0.8636, 0.2362, 0.7727, 0.2362, 0.8182, 0.3149, 0.6818, 0.2362, 0.5909, 0.2362, 0.6364, 0.3149, 1.0, 0.8797, 1.0, 1.0, 0.875, 1.0, 0.875, 0.8797, 0.875, 0.8797, 0.875, 1.0, 0.75, 1.0, 0.75, 0.8797, 0.75, 0.8797, 0.75, 1.0, 0.625, 1.0, 0.625, 0.8797, 0.625, 0.8797, 0.625, 1.0, 0.5, 1.0, 0.5, 0.8797, 0.5, 0.8797, 0.5, 1.0, 0.375, 1.0, 0.375, 0.8797, 0.375, 0.8797, 0.375, 1.0, 0.25, 1.0, 0.25, 0.8797, 0.4197, 0.4197, 0.25, 0.49, 0.08029, 0.4197, 0.01, 0.25, 0.08029, 0.08029, 0.25, 0.01, 0.4197, 0.08029, 0.49, 0.25, 0.25, 0.8797, 0.25, 1.0, 0.125, 1.0, 0.125, 0.8797, 0.125, 0.8797, 0.125, 1.0, 0.0, 1.0, 0.0, 0.8797, 0.75, 0.49, 0.9197, 0.4197, 0.99, 0.25, 0.9197, 0.08029, 0.75, 0.01, 0.5803, 0.08029, 0.51, 0.25, 0.5803, 0.4197, 0.125, 0.5, 0.125, 0.6297, 0.0, 0.6297, 0.0, 0.5, 0.125, 0.6297, 0.125, 0.7547, 0.0, 0.7547, 0.0, 0.6297, 0.125, 0.7547, 0.125, 0.8797, 0.0, 0.8797, 0.0, 0.7547, 0.25, 0.5, 0.25, 0.6297, 0.125, 0.6297, 0.125, 0.5, 0.25, 0.6297, 0.25, 0.7547, 0.125, 0.7547, 0.125, 0.6297, 0.25, 0.7547, 0.25, 0.8797, 0.125, 0.8797, 0.125, 0.7547, 0.375, 0.5, 0.375, 0.6297, 0.25, 0.6297, 0.25, 0.5, 0.375, 0.6297, 0.375, 0.7547, 0.25, 0.7547, 0.25, 0.6297, 0.375, 0.7547, 0.375, 0.8797, 0.25, 0.8797, 0.25, 0.7547, 0.5, 0.5, 0.5, 0.6297, 0.375, 0.6297, 0.375, 0.5, 0.5, 0.6297, 0.5, 0.7547, 0.375, 0.7547, 0.375, 0.6297, 0.5, 0.7547, 0.5, 0.8797, 0.375, 0.8797, 0.375, 0.7547, 0.625, 0.5, 0.625, 0.6297, 0.5, 0.6297, 0.5, 0.5, 0.625, 0.6297, 0.625, 0.7547, 0.5, 0.7547, 0.5, 0.6297, 0.625, 0.7547, 0.625, 0.8797, 0.5, 0.8797, 0.5, 0.7547, 0.75, 0.5, 0.75, 0.6297, 0.625, 0.6297, 0.625, 0.5, 0.75, 0.6297, 0.75, 0.7547, 0.625, 0.7547, 0.625, 0.6297, 0.75, 0.7547, 0.75, 0.8797, 0.625, 0.8797, 0.625, 0.7547, 0.875, 0.5, 0.875, 0.6297, 0.75, 0.6297, 0.75, 0.5, 0.875, 0.6297, 0.875, 0.7547, 0.75, 0.7547, 0.75, 0.6297, 0.875, 0.7547, 0.875, 0.8797, 0.75, 0.8797, 0.75, 0.7547, 1.0, 0.5, 1.0, 0.6297, 0.875, 0.6297, 0.875, 0.5, 1.0, 0.6297, 1.0, 0.7547, 0.875, 0.7547, 0.875, 0.6297, 1.0, 0.7547, 1.0, 0.8797, 0.875, 0.8797, 0.875, 0.7547, 1.0, 0.5, 1.0, 1.0, 0.875, 1.0, 0.875, 0.5, 0.875, 0.5, 0.875, 1.0, 0.75, 1.0, 0.75, 0.5, 0.75, 0.5, 0.75, 1.0, 0.625, 1.0, 0.625, 0.5, 0.625, 0.5, 0.625, 1.0, 0.5, 1.0, 0.5, 0.5, 0.5, 0.5, 0.5, 1.0, 0.375, 1.0, 0.375, 0.5, 0.375, 0.5, 0.375, 1.0, 0.25, 1.0, 0.25, 0.5, 0.4197, 0.4197, 0.25, 0.49, 0.08029, 0.4197, 0.01, 0.25, 0.08029, 0.08029, 0.25, 0.01, 0.4197, 0.08029, 0.49, 0.25, 0.25, 0.5, 0.25, 1.0, 0.125, 1.0, 0.125, 0.5, 0.125, 0.5, 0.125, 1.0, 0.0, 1.0, 0.0, 0.5, 0.75, 0.49, 0.9197, 0.4197, 0.99, 0.25, 0.9197, 0.08029, 0.75, 0.01, 0.5803, 0.08029, 0.51, 0.25, 0.5803, 0.4197, 1.0, 0.5, 1.0, 1.0, 0.875, 1.0, 0.875, 0.5, 0.875, 0.5, 0.875, 1.0, 0.75, 1.0, 0.75, 0.5, 0.75, 0.5, 0.75, 1.0, 0.625, 1.0, 0.625, 0.5, 0.625, 0.5, 0.625, 1.0, 0.5, 1.0, 0.5, 0.5, 0.5, 0.5, 0.5, 1.0, 0.375, 1.0, 0.375, 0.5, 0.375, 0.5, 0.375, 1.0, 0.25, 1.0, 0.25, 0.5, 0.4197, 0.4197, 0.25, 0.49, 0.08029, 0.4197, 0.01, 0.25, 0.08029, 0.08029, 0.25, 0.01, 0.4197, 0.08029, 0.49, 0.25, 0.25, 0.5, 0.25, 1.0, 0.125, 1.0, 0.125, 0.5, 0.125, 0.5, 0.125, 1.0, 0.0, 1.0, 0.0, 0.5, 0.75, 0.49, 0.9197, 0.4197, 0.99, 0.25, 0.9197, 0.08029, 0.75, 0.01, 0.5803, 0.08029, 0.51, 0.25, 0.5803, 0.4197, 0.3182, 0.2362, 0.2727, 0.3149, 0.2273, 0.2362, 0.7727, 0.2362, 0.8182, 0.3149, 0.7273, 0.3149, 0.2273, 0.2362, 0.1818, 0.3149, 0.1364, 0.2362, 0.7273, 0.3149, 0.6818, 0.3937, 0.6364, 0.3149, 0.5909, 0.2362, 0.6364, 0.3149, 0.5455, 0.3149, 0.5909, 0.3937, 0.5, 0.3937, 0.5455, 0.3149, 0.2273, 0.3937, 0.1818, 0.4724, 0.1364, 0.3937, 0.3182, 0.2362, 0.3636, 0.3149, 0.2727, 0.3149, 0.4091, 0.3937, 0.3636, 0.4724, 0.3182, 0.3937, 0.7727, 0.3937, 0.6818, 0.3937, 0.7273, 0.3149, 0.4091, 0.3937, 0.3182, 0.3937, 0.3636, 0.3149, 0.2273, 0.2362, 0.2727, 0.3149, 0.1818, 0.3149, 0.3636, 0.3149, 0.3182, 0.3937, 0.2727, 0.3149, 0.8636, 0.2362, 0.9091, 0.3149, 0.8182, 0.3149, 0.2273, 0.3937, 0.1364, 0.3937, 0.1818, 0.3149, 0.1818, 0.3149, 0.1364, 0.3937, 0.09091, 0.3149, 0.5455, 0.3149, 0.5, 0.3937, 0.4545, 0.3149, 0.4091, 0.2362, 0.3636, 0.3149, 0.3182, 0.2362, 0.5909, 0.2362, 0.5455, 0.3149, 0.5, 0.2362, 0.7727, 0.3937, 0.7273, 0.4724, 0.6818, 0.3937, 0.9545, 0.3937, 0.9091, 0.4724, 0.8636, 0.3937, 0.9091, 0.3149, 0.8636, 0.3937, 0.8182, 0.3149, 0.1364, 0.2362, 0.1818, 0.3149, 0.09091, 0.3149, 0.9545, 0.2362, 0.9091, 0.3149, 0.8636, 0.2362, 0.7727, 0.2362, 0.7273, 0.3149, 0.6818, 0.2362, 0.5909, 0.3937, 0.5455, 0.4724, 0.5, 0.3937, 0.5, 0.2362, 0.5455, 0.3149, 0.4545, 0.3149, 0.9545, 0.3937, 0.8636, 0.3937, 0.9091, 0.3149, 0.9545, 0.2362, 1.0, 0.3149, 0.9091, 0.3149, 0.6818, 0.2362, 0.7273, 0.3149, 0.6364, 0.3149, 1.0, 0.3149, 0.9545, 0.3937, 0.9091, 0.3149, 0.4091, 0.2362, 0.4545, 0.3149, 0.3636, 0.3149, 0.8182, 0.3149, 0.7727, 0.3937, 0.7273, 0.3149, 0.5, 0.2362, 0.4545, 0.3149, 0.4091, 0.2362, 0.1364, 0.2362, 0.09091, 0.3149, 0.04545, 0.2362, 0.8636, 0.2362, 0.8182, 0.3149, 0.7727, 0.2362, 0.6818, 0.2362, 0.6364, 0.3149, 0.5909, 0.2362, 0.6364, 0.3149, 0.5909, 0.3937, 0.5455, 0.3149, 0.2727, 0.3149, 0.2273, 0.3937, 0.1818, 0.3149, 0.4545, 0.3149, 0.4091, 0.3937, 0.3636, 0.3149, 1.0, 0.9444, 0.9375, 0.9444, 0.9375, 1.0, 1.0, 1.0, 0.9375, 0.9444, 0.875, 0.9444, 0.875, 1.0, 0.9375, 1.0, 0.875, 0.9444, 0.8125, 0.9444, 0.8125, 1.0, 0.875, 1.0, 0.8125, 0.9444, 0.75, 0.9444, 0.75, 1.0, 0.8125, 1.0, 0.75, 0.9444, 0.6875, 0.9444, 0.6875, 1.0, 0.75, 1.0, 0.6875, 0.9444, 0.625, 0.9444, 0.625, 1.0, 0.6875, 1.0, 0.625, 0.9444, 0.5625, 0.9444, 0.5625, 1.0, 0.625, 1.0, 0.5625, 0.9444, 0.5, 0.9444, 0.5, 1.0, 0.5625, 1.0, 0.5, 0.9444, 0.4375, 0.9444, 0.4375, 1.0, 0.5, 1.0, 0.4375, 0.9444, 0.375, 0.9444, 0.375, 1.0, 0.4375, 1.0, 0.375, 0.9444, 0.3125, 0.9444, 0.3125, 1.0, 0.375, 1.0, 0.3125, 0.9444, 0.25, 0.9444, 0.25, 1.0, 0.3125, 1.0, 0.25, 0.9444, 0.1875, 0.9444, 0.1875, 1.0, 0.25, 1.0, 0.1875, 0.9444, 0.125, 0.9444, 0.125, 1.0, 0.1875, 1.0, 0.3418, 0.4717, 0.4197, 0.4197, 0.4717, 0.3418, 0.49, 0.25, 0.4717, 0.1582, 0.4197, 0.08029, 0.3418, 0.02827, 0.25, 0.01, 0.1582, 0.02827, 0.08029, 0.08029, 0.02827, 0.1582, 0.01, 0.25, 0.02827, 0.3418, 0.08029, 0.4197, 0.1582, 0.4717, 0.25, 0.49, 0.125, 0.9444, 0.0625, 0.9444, 0.0625, 1.0, 0.125, 1.0, 0.0625, 0.9444, 0.0, 0.9444, 0.0, 1.0, 0.0625, 1.0, 0.75, 0.49, 0.6582, 0.4717, 0.5803, 0.4197, 0.5283, 0.3418, 0.51, 0.25, 0.5283, 0.1582, 0.5803, 0.08029, 0.6582, 0.02827, 0.75, 0.01, 0.8418, 0.02827, 0.9197, 0.08029, 0.9717, 0.1582, 0.99, 0.25, 0.9717, 0.3418, 0.9197, 0.4197, 0.8418, 0.4717, 0.0625, 0.5, 0.0, 0.5, 0.0, 0.6667, 0.0625, 0.6667, 0.0625, 0.6667, 0.0, 0.6667, 0.0, 0.8333, 0.0625, 0.8333, 0.125, 0.5, 0.0625, 0.5, 0.0625, 0.6667, 0.125, 0.6667, 0.125, 0.6667, 0.0625, 0.6667, 0.0625, 0.8333, 0.125, 0.8333, 0.1875, 0.5, 0.125, 0.5, 0.125, 0.6667, 0.1875, 0.6667, 0.1875, 0.6667, 0.125, 0.6667, 0.125, 0.8333, 0.1875, 0.8333, 0.25, 0.5, 0.1875, 0.5, 0.1875, 0.6667, 0.25, 0.6667, 0.25, 0.6667, 0.1875, 0.6667, 0.1875, 0.8333, 0.25, 0.8333, 0.3125, 0.5, 0.25, 0.5, 0.25, 0.6667, 0.3125, 0.6667, 0.3125, 0.6667, 0.25, 0.6667, 0.25, 0.8333, 0.3125, 0.8333, 0.375, 0.5, 0.3125, 0.5, 0.3125, 0.6667, 0.375, 0.6667, 0.375, 0.6667, 0.3125, 0.6667, 0.3125, 0.8333, 0.375, 0.8333, 0.4375, 0.5, 0.375, 0.5, 0.375, 0.6667, 0.4375, 0.6667, 0.4375, 0.6667, 0.375, 0.6667, 0.375, 0.8333, 0.4375, 0.8333, 0.5, 0.5, 0.4375, 0.5, 0.4375, 0.6667, 0.5, 0.6667, 0.5, 0.6667, 0.4375, 0.6667, 0.4375, 0.8333, 0.5, 0.8333, 0.5625, 0.5, 0.5, 0.5, 0.5, 0.6667, 0.5625, 0.6667, 0.5625, 0.6667, 0.5, 0.6667, 0.5, 0.8333, 0.5625, 0.8333, 0.625, 0.5, 0.5625, 0.5, 0.5625, 0.6667, 0.625, 0.6667, 0.625, 0.6667, 0.5625, 0.6667, 0.5625, 0.8333, 0.625, 0.8333, 0.6875, 0.5, 0.625, 0.5, 0.625, 0.6667, 0.6875, 0.6667, 0.6875, 0.6667, 0.625, 0.6667, 0.625, 0.8333, 0.6875, 0.8333, 0.75, 0.5, 0.6875, 0.5, 0.6875, 0.6667, 0.75, 0.6667, 0.75, 0.6667, 0.6875, 0.6667, 0.6875, 0.8333, 0.75, 0.8333, 0.8125, 0.5, 0.75, 0.5, 0.75, 0.6667, 0.8125, 0.6667, 0.8125, 0.6667, 0.75, 0.6667, 0.75, 0.8333, 0.8125, 0.8333, 0.875, 0.5, 0.8125, 0.5, 0.8125, 0.6667, 0.875, 0.6667, 0.875, 0.6667, 0.8125, 0.6667, 0.8125, 0.8333, 0.875, 0.8333, 0.9375, 0.5, 0.875, 0.5, 0.875, 0.6667, 0.9375, 0.6667, 0.9375, 0.6667, 0.875, 0.6667, 0.875, 0.8333, 0.9375, 0.8333, 1.0, 0.5, 0.9375, 0.5, 0.9375, 0.6667, 1.0, 0.6667, 1.0, 0.6667, 0.9375, 0.6667, 0.9375, 0.8333, 1.0, 0.8333, 0.0625, 0.8611, 0.0, 0.8611, 0.0, 0.8889, 0.0625, 0.8889, 0.0625, 0.8889, 0.0, 0.8889, 0.0, 0.9444, 0.0625, 0.9444, 0.125, 0.8611, 0.0625, 0.8611, 0.0625, 0.8889, 0.125, 0.8889, 0.125, 0.8889, 0.0625, 0.8889, 0.0625, 0.9444, 0.125, 0.9444, 0.1875, 0.8611, 0.125, 0.8611, 0.125, 0.8889, 0.1875, 0.8889, 0.1875, 0.8889, 0.125, 0.8889, 0.125, 0.9444, 0.1875, 0.9444, 0.25, 0.8611, 0.1875, 0.8611, 0.1875, 0.8889, 0.25, 0.8889, 0.25, 0.8889, 0.1875, 0.8889, 0.1875, 0.9444, 0.25, 0.9444, 0.3125, 0.8611, 0.25, 0.8611, 0.25, 0.8889, 0.3125, 0.8889, 0.3125, 0.8889, 0.25, 0.8889, 0.25, 0.9444, 0.3125, 0.9444, 0.375, 0.8611, 0.3125, 0.8611, 0.3125, 0.8889, 0.375, 0.8889, 0.375, 0.8889, 0.3125, 0.8889, 0.3125, 0.9444, 0.375, 0.9444, 0.4375, 0.8611, 0.375, 0.8611, 0.375, 0.8889, 0.4375, 0.8889, 0.4375, 0.8889, 0.375, 0.8889, 0.375, 0.9444, 0.4375, 0.9444, 0.5, 0.8611, 0.4375, 0.8611, 0.4375, 0.8889, 0.5, 0.8889, 0.5, 0.8889, 0.4375, 0.8889, 0.4375, 0.9444, 0.5, 0.9444, 0.5625, 0.8611, 0.5, 0.8611, 0.5, 0.8889, 0.5625, 0.8889, 0.5625, 0.8889, 0.5, 0.8889, 0.5, 0.9444, 0.5625, 0.9444, 0.625, 0.8611, 0.5625, 0.8611, 0.5625, 0.8889, 0.625, 0.8889, 0.625, 0.8889, 0.5625, 0.8889, 0.5625, 0.9444, 0.625, 0.9444, 0.6875, 0.8611, 0.625, 0.8611, 0.625, 0.8889, 0.6875, 0.8889, 0.6875, 0.8889, 0.625, 0.8889, 0.625, 0.9444, 0.6875, 0.9444, 0.75, 0.8611, 0.6875, 0.8611, 0.6875, 0.8889, 0.75, 0.8889, 0.75, 0.8889, 0.6875, 0.8889, 0.6875, 0.9444, 0.75, 0.9444, 0.8125, 0.8611, 0.75, 0.8611, 0.75, 0.8889, 0.8125, 0.8889, 0.8125, 0.8889, 0.75, 0.8889, 0.75, 0.9444, 0.8125, 0.9444, 0.875, 0.8611, 0.8125, 0.8611, 0.8125, 0.8889, 0.875, 0.8889, 0.875, 0.8889, 0.8125, 0.8889, 0.8125, 0.9444, 0.875, 0.9444, 0.9375, 0.8611, 0.875, 0.8611, 0.875, 0.8889, 0.9375, 0.8889, 0.9375, 0.8889, 0.875, 0.8889, 0.875, 0.9444, 0.9375, 0.9444, 1.0, 0.8611, 0.9375, 0.8611, 0.9375, 0.8889, 1.0, 0.8889, 1.0, 0.8889, 0.9375, 0.8889, 0.9375, 0.9444, 1.0, 0.9444, 1.0, 0.8333, 0.9375, 0.8333, 0.9375, 0.8611, 1.0, 0.8611, 0.9375, 0.8333, 0.875, 0.8333, 0.875, 0.8611, 0.9375, 0.8611, 0.875, 0.8333, 0.8125, 0.8333, 0.8125, 0.8611, 0.875, 0.8611, 0.8125, 0.8333, 0.75, 0.8333, 0.75, 0.8611, 0.8125, 0.8611, 0.75, 0.8333, 0.6875, 0.8333, 0.6875, 0.8611, 0.75, 0.8611, 0.6875, 0.8333, 0.625, 0.8333, 0.625, 0.8611, 0.6875, 0.8611, 0.625, 0.8333, 0.5625, 0.8333, 0.5625, 0.8611, 0.625, 0.8611, 0.5625, 0.8333, 0.5, 0.8333, 0.5, 0.8611, 0.5625, 0.8611, 0.5, 0.8333, 0.4375, 0.8333, 0.4375, 0.8611, 0.5, 0.8611, 0.4375, 0.8333, 0.375, 0.8333, 0.375, 0.8611, 0.4375, 0.8611, 0.375, 0.8333, 0.3125, 0.8333, 0.3125, 0.8611, 0.375, 0.8611, 0.3125, 0.8333, 0.25, 0.8333, 0.25, 0.8611, 0.3125, 0.8611, 0.25, 0.8333, 0.1875, 0.8333, 0.1875, 0.8611, 0.25, 0.8611, 0.1875, 0.8333, 0.125, 0.8333, 0.125, 0.8611, 0.1875, 0.8611, 0.125, 0.8333, 0.0625, 0.8333, 0.0625, 0.8611, 0.125, 0.8611, 0.0625, 0.8333, 0.0, 0.8333, 0.0, 0.8611, 0.0625, 0.8611, 0.8182, 0.3149, 0.7727, 0.3937, 0.7273, 0.3149, 1.0, 0.3149, 0.9545, 0.3937, 0.9091, 0.3149, 0.2727, 0.3149, 0.2273, 0.3937, 0.1818, 0.3149, 0.4545, 0.3149, 0.4091, 0.3937, 0.3636, 0.3149, 0.6364, 0.3149, 0.5909, 0.3937, 0.5455, 0.3149, 0.5909, 0.3937, 0.5455, 0.4724, 0.5, 0.3937, 0.5909, 0.3937, 0.5, 0.3937, 0.5455, 0.3149, 0.5455, 0.3149, 0.5, 0.3937, 0.4545, 0.3149, 0.4091, 0.3937, 0.3636, 0.4724, 0.3182, 0.3937, 0.4091, 0.3937, 0.3182, 0.3937, 0.3636, 0.3149, 0.3636, 0.3149, 0.3182, 0.3937, 0.2727, 0.3149, 0.2273, 0.3937, 0.1818, 0.4724, 0.1364, 0.3937, 0.2273, 0.3937, 0.1364, 0.3937, 0.1818, 0.3149, 0.1818, 0.3149, 0.1364, 0.3937, 0.09091, 0.3149, 0.9545, 0.3937, 0.9091, 0.4724, 0.8636, 0.3937, 0.9545, 0.3937, 0.8636, 0.3937, 0.9091, 0.3149, 0.9091, 0.3149, 0.8636, 0.3937, 0.8182, 0.3149, 0.7727, 0.3937, 0.7273, 0.4724, 0.6818, 0.3937, 0.7727, 0.3937, 0.6818, 0.3937, 0.7273, 0.3149, 0.7273, 0.3149, 0.6818, 0.3937, 0.6364, 0.3149, 0.5909, 0.2362, 0.6364, 0.3149, 0.5455, 0.3149, 0.5909, 0.2362, 0.5455, 0.3149, 0.5, 0.2362, 0.5, 0.2362, 0.5455, 0.3149, 0.4545, 0.3149, 0.4091, 0.2362, 0.4545, 0.3149, 0.3636, 0.3149, 0.4091, 0.2362, 0.3636, 0.3149, 0.3182, 0.2362, 0.3182, 0.2362, 0.3636, 0.3149, 0.2727, 0.3149, 0.2273, 0.2362, 0.2727, 0.3149, 0.1818, 0.3149, 0.2273, 0.2362, 0.1818, 0.3149, 0.1364, 0.2362, 0.1364, 0.2362, 0.1818, 0.3149, 0.09091, 0.3149, 0.9545, 0.2362, 1.0, 0.3149, 0.9091, 0.3149, 0.9545, 0.2362, 0.9091, 0.3149, 0.8636, 0.2362, 0.8636, 0.2362, 0.9091, 0.3149, 0.8182, 0.3149, 0.7727, 0.2362, 0.8182, 0.3149, 0.7273, 0.3149, 0.7727, 0.2362, 0.7273, 0.3149, 0.6818, 0.2362, 0.6818, 0.2362, 0.7273, 0.3149, 0.6364, 0.3149, 0.5, 0.2362, 0.4545, 0.3149, 0.4091, 0.2362, 0.3182, 0.2362, 0.2727, 0.3149, 0.2273, 0.2362, 0.1364, 0.2362, 0.09091, 0.3149, 0.04545, 0.2362, 0.8636, 0.2362, 0.8182, 0.3149, 0.7727, 0.2362, 0.6818, 0.2362, 0.6364, 0.3149, 0.5909, 0.2362, 1.0, 0.8797, 0.875, 0.8797, 0.875, 1.0, 1.0, 1.0, 0.875, 0.8797, 0.75, 0.8797, 0.75, 1.0, 0.875, 1.0, 0.75, 0.8797, 0.625, 0.8797, 0.625, 1.0, 0.75, 1.0, 0.625, 0.8797, 0.5, 0.8797, 0.5, 1.0, 0.625, 1.0, 0.5, 0.8797, 0.375, 0.8797, 0.375, 1.0, 0.5, 1.0, 0.375, 0.8797, 0.25, 0.8797, 0.25, 1.0, 0.375, 1.0, 0.4197, 0.4197, 0.49, 0.25, 0.4197, 0.08029, 0.25, 0.01, 0.08029, 0.08029, 0.01, 0.25, 0.08029, 0.4197, 0.25, 0.49, 0.25, 0.8797, 0.125, 0.8797, 0.125, 1.0, 0.25, 1.0, 0.125, 0.8797, 0.0, 0.8797, 0.0, 1.0, 0.125, 1.0, 0.75, 0.49, 0.5803, 0.4197, 0.51, 0.25, 0.5803, 0.08029, 0.75, 0.01, 0.9197, 0.08029, 0.99, 0.25, 0.9197, 0.4197, 0.125, 0.5, 0.0, 0.5, 0.0, 0.6297, 0.125, 0.6297, 0.125, 0.6297, 0.0, 0.6297, 0.0, 0.7547, 0.125, 0.7547, 0.125, 0.7547, 0.0, 0.7547, 0.0, 0.8797, 0.125, 0.8797, 0.25, 0.5, 0.125, 0.5, 0.125, 0.6297, 0.25, 0.6297, 0.25, 0.6297, 0.125, 0.6297, 0.125, 0.7547, 0.25, 0.7547, 0.25, 0.7547, 0.125, 0.7547, 0.125, 0.8797, 0.25, 0.8797, 0.375, 0.5, 0.25, 0.5, 0.25, 0.6297, 0.375, 0.6297, 0.375, 0.6297, 0.25, 0.6297, 0.25, 0.7547, 0.375, 0.7547, 0.375, 0.7547, 0.25, 0.7547, 0.25, 0.8797, 0.375, 0.8797, 0.5, 0.5, 0.375, 0.5, 0.375, 0.6297, 0.5, 0.6297, 0.5, 0.6297, 0.375, 0.6297, 0.375, 0.7547, 0.5, 0.7547, 0.5, 0.7547, 0.375, 0.7547, 0.375, 0.8797, 0.5, 0.8797, 0.625, 0.5, 0.5, 0.5, 0.5, 0.6297, 0.625, 0.6297, 0.625, 0.6297, 0.5, 0.6297, 0.5, 0.7547, 0.625, 0.7547, 0.625, 0.7547, 0.5, 0.7547, 0.5, 0.8797, 0.625, 0.8797, 0.75, 0.5, 0.625, 0.5, 0.625, 0.6297, 0.75, 0.6297, 0.75, 0.6297, 0.625, 0.6297, 0.625, 0.7547, 0.75, 0.7547, 0.75, 0.7547, 0.625, 0.7547, 0.625, 0.8797, 0.75, 0.8797, 0.875, 0.5, 0.75, 0.5, 0.75, 0.6297, 0.875, 0.6297, 0.875, 0.6297, 0.75, 0.6297, 0.75, 0.7547, 0.875, 0.7547, 0.875, 0.7547, 0.75, 0.7547, 0.75, 0.8797, 0.875, 0.8797, 1.0, 0.5, 0.875, 0.5, 0.875, 0.6297, 1.0, 0.6297, 1.0, 0.6297, 0.875, 0.6297, 0.875, 0.7547, 1.0, 0.7547, 1.0, 0.7547, 0.875, 0.7547, 0.875, 0.8797, 1.0, 0.8797, 1.0, 0.5, 0.875, 0.5, 0.875, 1.0, 1.0, 1.0, 0.875, 0.5, 0.75, 0.5, 0.75, 1.0, 0.875, 1.0, 0.75, 0.5, 0.625, 0.5, 0.625, 1.0, 0.75, 1.0, 0.625, 0.5, 0.5, 0.5, 0.5, 1.0, 0.625, 1.0, 0.5, 0.5, 0.375, 0.5, 0.375, 1.0, 0.5, 1.0, 0.375, 0.5, 0.25, 0.5, 0.25, 1.0, 0.375, 1.0, 0.4197, 0.4197, 0.49, 0.25, 0.4197, 0.08029, 0.25, 0.01, 0.08029, 0.08029, 0.01, 0.25, 0.08029, 0.4197, 0.25, 0.49, 0.25, 0.5, 0.125, 0.5, 0.125, 1.0, 0.25, 1.0, 0.125, 0.5, 0.0, 0.5, 0.0, 1.0, 0.125, 1.0, 0.75, 0.49, 0.5803, 0.4197, 0.51, 0.25, 0.5803, 0.08029, 0.75, 0.01, 0.9197, 0.08029, 0.99, 0.25, 0.9197, 0.4197, 1.0, 0.5, 0.875, 0.5, 0.875, 1.0, 1.0, 1.0, 0.875, 0.5, 0.75, 0.5, 0.75, 1.0, 0.875, 1.0, 0.75, 0.5, 0.625, 0.5, 0.625, 1.0, 0.75, 1.0, 0.625, 0.5, 0.5, 0.5, 0.5, 1.0, 0.625, 1.0, 0.5, 0.5, 0.375, 0.5, 0.375, 1.0, 0.5, 1.0, 0.375, 0.5, 0.25, 0.5, 0.25, 1.0, 0.375, 1.0, 0.4197, 0.4197, 0.49, 0.25, 0.4197, 0.08029, 0.25, 0.01, 0.08029, 0.08029, 0.01, 0.25, 0.08029, 0.4197, 0.25, 0.49, 0.25, 0.5, 0.125, 0.5, 0.125, 1.0, 0.25, 1.0, 0.125, 0.5, 0.0, 0.5, 0.0, 1.0, 0.125, 1.0, 0.75, 0.49, 0.5803, 0.4197, 0.51, 0.25, 0.5803, 0.08029, 0.75, 0.01, 0.9197, 0.08029, 0.99, 0.25, 0.9197, 0.4197])
me_bigboi.materials.append(mat_torso)
me_bigboi.materials.append(mat_arm)
me_bigboi.materials.append(mat_head)
me_bigboi.materials.append(mat_leg)
me_bigboi.materials.append(mat_eye)
me_bigboi.materials.append(mat_pupil)
me_bigboi.use_remesh_fix_poles = True
me_bigboi.use_remesh_preserve_attributes = False
me_bigboi.use_mirror_vertex_groups = False
me_bigboi.update()
arm_bigboi_skeleton = bpy.data.armatures.new('bigboi_skeleton')  # bones are not reproduced

# ---- objects
ob_front_light = bpy.data.objects.new('front_light', light_front_light)
ob_perspective = bpy.data.objects.new('perspective', cam_perspective)
ob_bigboi = bpy.data.objects.new('bigboi', me_bigboi)
ob_front = bpy.data.objects.new('front', cam_front)
ob_right = bpy.data.objects.new('right', cam_right)
ob_left = bpy.data.objects.new('left', cam_left)
ob_bigboi_skeleton = bpy.data.objects.new('bigboi_skeleton', arm_bigboi_skeleton)

# ---- transforms, parenting, visibility, modifiers, constraints
ob_front_light.location = (2.725, -8.315, 2.664)
ob_front_light.rotation_euler = (0.6503, 0.05522, 1.866)
ob_front_light.lock_rotations_4d = False
ob_front_light.empty_display_type = 'ARROWS'
ob_front_light.color = (0.0, 0.0, 0.0, 0.0)
ob_front_light.lineart.crease_threshold = 0.0
ob_perspective.location = (9.604, -7.066, 7.209)
ob_perspective.rotation_euler = (1.002, 1.49e-08, 0.9217)
ob_perspective.lock_rotations_4d = False
ob_perspective.empty_display_type = 'ARROWS'
ob_perspective.color = (0.0, 0.0, 0.0, 0.0)
ob_perspective.display_type = 'WIRE'
ob_perspective.lineart.crease_threshold = 0.0
ob_bigboi.parent = ob_bigboi_skeleton
ob_bigboi.location = (0.0, 0.0, 0.0)
ob_bigboi.lineart.crease_threshold = 0.0
_vg = ob_bigboi.vertex_groups.new(name='forearm.L')
_vg.add([16, 18, 20, 22, 24, 26, 28, 30, 32, 34, 36, 38, 40, 42, 44, 46, 48, 49, 50, 51, 52, 53, 54, 55, 56, 57, 58, 59, 60, 61, 62, 63, 64, 65, 66, 67, 68, 69, 70, 71, 72, 73, 74, 75, 76, 77, 78, 79, 112, 113, 114, 115, 116, 117, 118, 119, 120, 121, 122, 123, 124, 125, 126, 127], 1.0, 'REPLACE')
_vg = ob_bigboi.vertex_groups.new(name='forearm.R')
_vg.add([242, 244, 246, 248, 250, 252, 254, 256, 258, 260, 262, 264, 266, 268, 270, 272, 274, 275, 276, 277, 278, 279, 280, 281, 282, 283, 284, 285, 286, 287, 288, 289, 290, 291, 292, 293, 294, 295, 296, 297, 298, 299, 300, 301, 302, 303, 304, 305, 338, 339, 340, 341, 342, 343, 344, 345, 346, 347, 348, 349, 350, 351, 352, 353], 1.0, 'REPLACE')
_vg = ob_bigboi.vertex_groups.new(name='head')
_vg.add([128, 129, 130, 131, 132, 133, 134, 135, 136, 137, 138, 139, 140, 141, 142, 143, 184, 185, 186, 187, 188, 189, 190, 191, 192, 193, 194, 195, 196, 197, 198, 199, 200, 201, 202, 203, 204, 205, 206, 207, 208, 209, 210, 211, 212, 213, 214, 215, 354, 355, 356, 357, 358, 359, 360, 361, 362, 363, 364, 365, 366, 367, 368, 369, 370, 371, 372, 373, 374, 375, 376, 377, 378, 379, 420, 421, 422, 423, 424, 425, 426, 427, 428, 429, 430, 431, 432, 433, 434, 435, 436, 437, 438, 439, 440, 441, 442, 443, 444, 445, 446, 447, 448, 449, 450, 451], 1.0, 'REPLACE')
_vg = ob_bigboi.vertex_groups.new(name='lower_leg.L')
_vg.add([144, 146, 148, 150, 152, 154, 156, 158, 160, 161, 164, 165, 167, 168, 170, 171, 173, 174, 176, 177, 179, 180, 182, 183], 1.0, 'REPLACE')
_vg = ob_bigboi.vertex_groups.new(name='lower_leg.R')
_vg.add([380, 382, 384, 386, 388, 390, 392, 394, 396, 397, 400, 401, 403, 404, 406, 407, 409, 410, 412, 413, 415, 416, 418, 419], 1.0, 'REPLACE')
_vg = ob_bigboi.vertex_groups.new(name='pelvis')
for _i, _w in zip([0, 1, 2, 3, 4, 6, 7, 8, 9, 10, 11, 12, 15, 145, 147, 149, 151, 153, 155, 157, 159, 216, 217, 218, 220, 221, 222, 224, 225, 226, 227, 228, 231, 233, 234, 235, 236, 237, 238, 241, 381, 383, 385, 387, 389, 391, 393, 395], [0.5, 0.5, 1.0, 0.5, 0.5, 1.0, 0.5, 1.0, 0.5, 0.5, 1.0, 0.5, 0.5, 1.0, 1.0, 1.0, 1.0, 1.0, 1.0, 1.0, 1.0, 0.5, 0.5, 0.5, 1.0, 0.5, 0.5, 1.0, 0.5, 1.0, 1.0, 0.5, 1.0, 1.0, 0.5, 1.0, 0.5, 1.0, 0.5, 0.5, 1.0, 1.0, 1.0, 1.0, 1.0, 1.0, 1.0, 1.0]): _vg.add([_i], _w, 'REPLACE')
_vg = ob_bigboi.vertex_groups.new(name='spine')
for _i, _w in zip([0, 1, 3, 4, 5, 7, 9, 10, 12, 13, 14, 15, 17, 19, 21, 23, 25, 27, 29, 31, 33, 35, 37, 39, 41, 43, 45, 47, 216, 217, 218, 219, 221, 222, 223, 225, 228, 229, 230, 232, 234, 236, 238, 239, 240, 241, 243, 245, 247, 249, 251, 253, 255, 257, 259, 261, 263, 265, 267, 269, 271, 273], [1.0, 1.0, 1.0, 0.5, 1.0, 0.5, 1.0, 0.5, 0.5, 1.0, 1.0, 0.5, 1.0, 1.0, 1.0, 1.0, 1.0, 1.0, 1.0, 1.0, 1.0, 1.0, 1.0, 1.0, 1.0, 1.0, 1.0, 1.0, 1.0, 1.0, 1.0, 1.0, 1.0, 0.5, 1.0, 0.5, 1.0, 1.0, 1.0, 1.0, 1.0, 0.5, 0.5, 1.0, 1.0, 0.5, 1.0, 1.0, 1.0, 1.0, 1.0, 1.0, 1.0, 1.0, 1.0, 1.0, 1.0, 1.0, 1.0, 1.0, 1.0, 1.0]): _vg.add([_i], _w, 'REPLACE')
_vg = ob_bigboi.vertex_groups.new(name='thigh.L')
_vg.add([161, 162, 163, 164, 166, 167, 169, 170, 172, 173, 175, 176, 178, 179, 181, 182], 1.0, 'REPLACE')
_vg = ob_bigboi.vertex_groups.new(name='thigh.R')
_vg.add([397, 398, 399, 400, 402, 403, 405, 406, 408, 409, 411, 412, 414, 415, 417, 418], 1.0, 'REPLACE')
_vg = ob_bigboi.vertex_groups.new(name='upper_arm.L')
_vg.add([80, 81, 82, 83, 84, 85, 86, 87, 88, 89, 90, 91, 92, 93, 94, 95, 96, 97, 98, 99, 100, 101, 102, 103, 104, 105, 106, 107, 108, 109, 110, 111, 112, 113, 114, 115, 116, 117, 118, 119, 120, 121, 122, 123, 124, 125, 126, 127], 1.0, 'REPLACE')
_vg = ob_bigboi.vertex_groups.new(name='upper_arm.R')
_vg.add([306, 307, 308, 309, 310, 311, 312, 313, 314, 315, 316, 317, 318, 319, 320, 321, 322, 323, 324, 325, 326, 327, 328, 329, 330, 331, 332, 333, 334, 335, 336, 337, 338, 339, 340, 341, 342, 343, 344, 345, 346, 347, 348, 349, 350, 351, 352, 353], 1.0, 'REPLACE')
_m = ob_bigboi.modifiers.new('Armature', 'ARMATURE')
_m.object = ob_bigboi_skeleton
ob_front.location = (-9.19e-17, -10.62, 5.081)
ob_front.rotation_euler = (1.124, -9.146e-18, 4.125e-18)
ob_front.lineart.crease_threshold = 0.0
ob_right.location = (12.27, 1.031e-06, 4.515)
ob_right.rotation_euler = (1.185, -1.418e-08, 1.571)
ob_right.lineart.crease_threshold = 0.0
ob_left.location = (-12.27, 1.476e-07, 4.515)
ob_left.rotation_euler = (1.185, -2.649e-08, -1.571)
ob_left.lineart.crease_threshold = 0.0
ob_bigboi_skeleton.location = (0.0, 0.0, 0.0)
ob_bigboi_skeleton.show_in_front = True
ob_bigboi_skeleton.lineart.crease_threshold = 0.0

# ---- collection membership
col_collection.objects.link(ob_front_light)
col_collection.objects.link(ob_perspective)
col_collection.objects.link(ob_bigboi)
col_collection.objects.link(ob_front)
col_collection.objects.link(ob_right)
col_collection.objects.link(ob_left)
col_collection.objects.link(ob_bigboi_skeleton)

# ---- scene / render settings (as saved in the file)
scene.camera = ob_front
scene.frame_start = 1; scene.frame_end = 40; scene.frame_set(1)
scene.render.engine = 'BLENDER_EEVEE_NEXT'
scene.render.resolution_x = 1080
scene.render.fps = 40
scene.cycles.use_denoising = False
scene.cycles.samples = 128
scene.cycles.sampling_pattern = 'TABULATED_SOBOL'
scene.cycles.use_adaptive_sampling = False
scene.cycles.use_light_tree = False
scene.view_settings.view_transform = 'Filmic'
bpy.context.view_layer.update()
